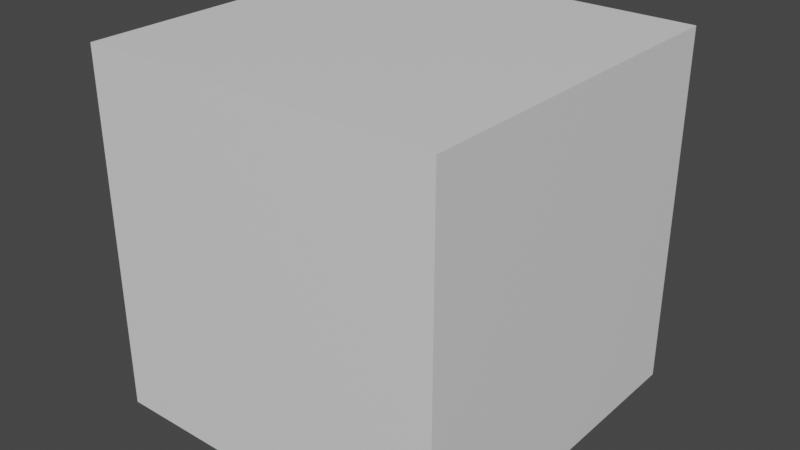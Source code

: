 # Source: enviroment.blend  (saved by Blender 3.4.6; exported with 4.5.12 LTS)
import bpy
from mathutils import Matrix  # noqa: F401  (used for matrix-valued properties, if any)

bpy.ops.wm.read_factory_settings(use_empty=True)
scene = bpy.context.scene
scene.name = 'Scene'

# ---- collections
col_collection = bpy.data.collections.new('Collection'); scene.collection.children.link(col_collection)

# ---- materials (node trees are filled in below, after node groups)
mat_material = bpy.data.materials.new('Material')
mat_material.alpha_threshold = 0.0
mat_material.use_transparent_shadow = False
mat_material.roughness = 0.5
mat_material.line_color = (0.0, 0.0, 0.0, 1.0)

# ---- material node trees
mat_material.use_nodes = True; mat_material.node_tree.nodes.clear()
_N = mat_material.node_tree.nodes; _L = mat_material.node_tree.links
n0 = _N.new('ShaderNodeOutputMaterial'); n0.name = 'Material Output'; n0.location = (300, 300)
n1 = _N.new('ShaderNodeBsdfPrincipled'); n1.name = 'Principled BSDF'; n1.location = (10, 300)
n1.distribution = 'GGX'
n1.subsurface_method = 'RANDOM_WALK_SKIN'
n1.inputs[3].default_value = 1.45
n1.inputs[27].default_value = (0.0, 0.0, 0.0, 1.0)
n1.inputs[28].default_value = 1.0
_L.new(n1.outputs[0], n0.inputs[0])
n0.is_active_output = True

# ---- world
world_world = bpy.data.worlds.new('World'); scene.world = world_world
world_world.use_nodes = True; world_world.node_tree.nodes.clear()
_N = world_world.node_tree.nodes; _L = world_world.node_tree.links
n0 = _N.new('ShaderNodeOutputWorld'); n0.name = 'World Output'; n0.location = (300, 300)
n1 = _N.new('ShaderNodeBackground'); n1.name = 'Background'; n1.location = (10, 300)
n1.inputs[0].default_value = (0.05088, 0.05088, 0.05088, 1.0)
_L.new(n1.outputs[0], n0.inputs[0])
n0.is_active_output = True
world_world.color = (0.05088, 0.05088, 0.05088)
world_world.use_sun_shadow = False
world_world.sun_shadow_jitter_overblur = 0.0

# ---- meshes
me_cube = bpy.data.meshes.new('Cube')
me_cube.from_pydata([(-1.865, -1.712, 0.03895), (-1.483, 1.633, 0.01079), (-1.529, -2.007, 0.1217), (-1.666, 0.6307, 2.14), (1.34, 1.056, 0.04031), (-2.009, 0.9968, 0.0699), (0.834, 1.486, 0.03566), (-0.9029, 1.549, 2.069), (-1.884, -1.404, 2.118), (-1.34, -1.885, 2.233), (1.254, 0.4904, 2.184), (0.2978, 1.3, 2.187), (-11.7, 2.861, 0.0), (12.44, 2.861, 0.0), (-3.694, -12.56, -0.04568), (-3.387, -12.56, -0.07917), (-3.694, -12.56, 1.24), (-3.387, -12.56, 1.21), (-4.475, -12.56, 1.303), (-2.605, -12.56, 1.141), (-3.757, -12.56, 2.138), (-4.475, -12.56, 2.237), (-2.605, -12.56, 2.1), (-3.805, -12.56, 3.054), (-3.304, -12.56, 2.995), (-3.338, -12.56, 2.089), (-2.697, -12.56, 2.987), (-3.516, -12.56, 3.964), (-4.418, -12.56, 3.073), (-1.516, -10.12, -0.1044), (-1.308, -10.12, -0.1565), (-1.516, -10.12, 0.7555), (-1.308, -10.12, 0.7095), (-2.047, -10.12, 0.8622), (-0.7779, -10.12, 0.5929), (-1.559, -10.12, 1.36), (-2.047, -10.12, 1.479), (-0.7779, -10.12, 1.252), (-1.592, -10.12, 1.968), (-1.252, -10.12, 1.901), (-1.275, -10.12, 1.298), (-0.84, -10.12, 1.859), (-1.396, -10.12, 2.546), (-2.008, -10.12, 2.022), (0.6501, -13.46, 0.02716), (0.9976, -13.46, -0.002214), (0.6501, -13.46, 1.31), (0.9976, -13.46, 1.301), (-0.2349, -13.46, 1.214), (1.883, -13.46, 1.24), (0.5783, -13.46, 2.255), (-0.2349, -13.46, 2.293), (1.883, -13.46, 2.323), (0.5238, -13.46, 3.306), (1.091, -13.46, 3.281), (1.053, -13.46, 2.247), (1.779, -13.46, 3.31), (0.851, -13.46, 4.37), (-0.1697, -13.46, 3.28), (2.738, -9.541, -1.0), (2.971, -9.541, -0.9573), (2.738, -9.541, 0.02819), (2.971, -9.541, 0.06926), (2.144, -9.541, -0.04027), (3.564, -9.541, 0.177), (2.69, -9.541, 0.7963), (2.144, -9.541, 0.7878), (3.564, -9.541, 0.9977), (2.653, -9.541, 1.62), (3.034, -9.541, 1.658), (3.008, -9.541, 0.8391), (3.495, -9.541, 1.763), (2.873, -9.541, 2.496), (2.188, -9.541, 1.566), (4.618, -13.25, -0.4743), (4.987, -13.25, -0.5155), (4.618, -13.25, 1.128), (4.987, -13.25, 1.097), (3.678, -13.25, 1.25), (5.927, -13.25, 1.068), (4.542, -13.25, 2.297), (3.678, -13.25, 2.433), (5.927, -13.25, 2.335), (4.484, -13.25, 3.501), (5.086, -13.25, 3.462), (5.046, -13.25, 2.258), (5.817, -13.25, 3.497), (4.831, -13.25, 4.698), (3.747, -13.25, 3.509), (3.074, -17.42, -0.3476), (3.381, -17.42, -0.3476), (3.074, -17.42, 0.9776), (3.381, -17.42, 0.9776), (2.293, -17.42, 1.0), (4.163, -17.42, 1.0), (3.011, -17.42, 1.936), (2.293, -17.42, 2.011), (4.163, -17.42, 2.011), (2.963, -17.42, 2.932), (3.464, -17.42, 2.902), (3.43, -17.42, 1.921), (4.071, -17.42, 2.939), (3.252, -17.42, 3.928), (2.35, -17.42, 2.932), (-1.67, -17.93, -0.5233), (-1.363, -17.93, -0.5233), (-1.67, -17.93, 1.363), (-1.363, -17.93, 1.363), (-2.452, -17.93, 1.395), (-0.5814, -17.93, 1.395), (-1.733, -17.93, 2.727), (-2.452, -17.93, 2.835), (-0.5814, -17.93, 2.835), (-1.782, -17.93, 4.145), (-1.28, -17.93, 4.103), (-1.314, -17.93, 2.706), (-0.673, -17.93, 4.156), (-1.493, -17.93, 5.563), (-2.394, -17.93, 4.145), (-60.09, -60.09, -60.09), (-60.09, -60.09, 60.09), (-60.09, 60.09, -60.09), (-60.09, 60.09, 60.09), (60.09, -60.09, -60.09), (60.09, -60.09, 60.09), (60.09, 60.09, -60.09), (60.09, 60.09, 60.09), (-11.85, -7.141, 0.1561), (-11.64, -7.37, 0.1347), (-11.85, -7.141, 0.9777), (-11.64, -7.37, 0.9581), (-12.37, -6.56, 1.018), (-11.12, -7.951, 0.9139), (-11.89, -7.094, 1.551), (-12.37, -6.56, 1.614), (-11.12, -7.951, 1.527), (-11.92, -7.058, 2.136), (-11.59, -7.431, 2.099), (-11.61, -7.406, 1.52), (-11.18, -7.883, 2.093), (-11.73, -7.273, 2.718), (-12.33, -6.603, 2.148), (-8.575, -7.13, 0.1185), (-8.436, -7.285, 0.08525), (-8.575, -7.13, 0.6679), (-8.436, -7.285, 0.6385), (-8.929, -6.736, 0.7361), (-8.081, -7.68, 0.564), (-8.603, -7.098, 1.054), (-8.929, -6.736, 1.13), (-8.081, -7.68, 0.9848), (-8.625, -7.074, 1.442), (-8.398, -7.327, 1.4), (-8.413, -7.31, 1.014), (-8.123, -7.634, 1.373), (-8.494, -7.22, 1.812), (-8.903, -6.765, 1.477), (-9.61, -10.97, 0.2026), (-9.378, -11.23, 0.1838), (-9.61, -10.97, 1.022), (-9.378, -11.23, 1.016), (-10.2, -10.31, 0.9611), (-8.786, -11.89, 0.9774), (-9.658, -10.92, 1.626), (-10.2, -10.31, 1.65), (-8.786, -11.89, 1.669), (-9.694, -10.88, 2.297), (-9.315, -11.3, 2.281), (-9.341, -11.27, 1.621), (-8.856, -11.81, 2.3), (-9.476, -11.12, 2.977), (-10.16, -10.36, 2.281), (-5.298, -9.906, -1.0), (-5.142, -10.08, -0.9573), (-5.298, -9.906, 0.02819), (-5.142, -10.08, 0.06926), (-5.695, -9.464, -0.04027), (-4.746, -10.52, 0.177), (-5.33, -9.87, 0.7963), (-5.695, -9.464, 0.7878), (-4.746, -10.52, 0.9977), (-5.355, -9.843, 1.62), (-5.1, -10.13, 1.658), (-5.118, -10.11, 0.8391), (-4.792, -10.47, 1.763), (-5.208, -10.01, 2.496), (-5.665, -9.497, 1.566), (-6.802, -13.78, -0.7036), (-6.556, -14.06, -0.7623), (-6.802, -13.78, 1.577), (-6.556, -14.06, 1.533), (-7.431, -13.08, 1.752), (-5.928, -14.76, 1.492), (-6.853, -13.73, 3.242), (-7.431, -13.08, 3.435), (-5.928, -14.76, 3.295), (-6.892, -13.68, 4.955), (-6.49, -14.13, 4.9), (-6.517, -14.1, 3.186), (-6.001, -14.68, 4.949), (-6.66, -13.94, 6.66), (-7.384, -13.14, 4.967), (-10.94, -15.42, -0.03686), (-10.73, -15.65, -0.03686), (-10.94, -15.42, 0.8097), (-10.73, -15.65, 0.8097), (-11.46, -14.84, 0.8242), (-10.21, -16.23, 0.8242), (-10.98, -15.37, 1.422), (-11.46, -14.84, 1.47), (-10.21, -16.23, 1.47), (-11.01, -15.34, 2.058), (-10.68, -15.71, 2.039), (-10.7, -15.69, 1.412), (-10.27, -16.16, 2.063), (-10.82, -15.55, 2.695), (-11.42, -14.88, 2.058), (-14.48, -12.23, -0.03686), (-14.28, -12.46, -0.03686), (-14.48, -12.23, 0.8097), (-14.28, -12.46, 0.8097), (-15.0, -11.65, 0.8242), (-13.75, -13.04, 0.8242), (-14.52, -12.18, 1.422), (-15.0, -11.65, 1.47), (-13.75, -13.04, 1.47), (-14.56, -12.15, 2.058), (-14.22, -12.52, 2.039), (-14.24, -12.49, 1.412), (-13.82, -12.97, 2.063), (-14.36, -12.36, 2.695), (-14.97, -11.69, 2.058), (-14.59, 1.879, 0.1561), (-14.55, 1.574, 0.1347), (-14.59, 1.879, 0.9777), (-14.55, 1.574, 0.9581), (-14.68, 2.656, 1.018), (-14.47, 0.7976, 0.9139), (-14.6, 1.942, 1.551), (-14.68, 2.656, 1.614), (-14.47, 0.7976, 1.527), (-14.6, 1.99, 2.136), (-14.54, 1.492, 2.099), (-14.55, 1.526, 1.52), (-14.48, 0.8886, 2.093), (-14.57, 1.703, 2.718), (-14.67, 2.599, 2.148), (-11.92, -0.01074, 0.1185), (-11.9, -0.2176, 0.08525), (-11.92, -0.01074, 0.6679), (-11.9, -0.2176, 0.6385), (-11.98, 0.5162, 0.7361), (-11.84, -0.7446, 0.564), (-11.92, 0.03198, 1.054), (-11.98, 0.5162, 1.13), (-11.84, -0.7446, 0.9848), (-11.93, 0.06448, 1.442), (-11.89, -0.2734, 1.4), (-11.89, -0.2506, 1.014), (-11.84, -0.6829, 1.373), (-11.91, -0.1304, 1.812), (-11.97, 0.4774, 1.477), (-14.99, -2.537, 0.2026), (-14.95, -2.883, 0.1838), (-14.99, -2.537, 1.022), (-14.95, -2.883, 1.016), (-15.09, -1.658, 0.9611), (-14.85, -3.762, 0.9774), (-15.0, -2.466, 1.626), (-15.09, -1.658, 1.65), (-14.85, -3.762, 1.669), (-15.01, -2.412, 2.297), (-14.94, -2.976, 2.281), (-14.95, -2.938, 1.621), (-14.87, -3.659, 2.3), (-14.97, -2.737, 2.977), (-15.08, -1.723, 2.281), (-10.86, -4.173, -0.4536), (-10.84, -4.404, -0.4264), (-10.86, -4.173, 0.2032), (-10.84, -4.404, 0.2295), (-10.93, -3.583, 0.1595), (-10.77, -4.994, 0.2983), (-10.87, -4.125, 0.694), (-10.93, -3.583, 0.6885), (-10.77, -4.994, 0.8227), (-10.87, -4.089, 1.22), (-10.83, -4.467, 1.245), (-10.83, -4.441, 0.7213), (-10.78, -4.925, 1.311), (-10.85, -4.307, 1.78), (-10.92, -3.626, 1.185), (-14.34, -6.457, -0.1178), (-14.3, -6.823, -0.1441), (-14.34, -6.457, 0.9057), (-14.3, -6.823, 0.8858), (-14.44, -5.523, 0.9841), (-14.19, -7.757, 0.8674), (-14.35, -6.381, 1.653), (-14.44, -5.523, 1.739), (-14.19, -7.757, 1.677), (-14.35, -6.323, 2.422), (-14.29, -6.922, 2.397), (-14.29, -6.882, 1.628), (-14.2, -7.648, 2.419), (-14.32, -6.669, 3.187), (-14.44, -5.591, 2.427), (-18.66, -5.39, -0.03686), (-18.62, -5.695, -0.03686), (-18.66, -5.39, 0.8097), (-18.62, -5.695, 0.8097), (-18.74, -4.613, 0.8242), (-18.53, -6.472, 0.8242), (-18.66, -5.327, 1.422), (-18.74, -4.613, 1.47), (-18.53, -6.472, 1.47), (-18.67, -5.279, 2.058), (-18.61, -5.777, 2.039), (-18.62, -5.744, 1.412), (-18.55, -6.381, 2.063), (-18.64, -5.566, 2.695), (-18.74, -4.671, 2.058), (-19.69, -0.7321, -0.03686), (-19.65, -1.037, -0.03686), (-19.69, -0.7321, 0.8097), (-19.65, -1.037, 0.8097), (-19.78, 0.0446, 0.8242), (-19.57, -1.814, 0.8242), (-19.7, -0.6692, 1.422), (-19.78, 0.0446, 1.47), (-19.57, -1.814, 1.47), (-19.7, -0.6213, 2.058), (-19.64, -1.119, 2.039), (-19.65, -1.086, 1.412), (-19.58, -1.723, 2.063), (-19.67, -0.9084, 2.695), (-19.77, -0.01266, 2.058), (-10.11, 10.59, 0.1561), (-10.32, 10.36, 0.1347), (-10.11, 10.59, 0.9777), (-10.32, 10.36, 0.9581), (-9.593, 11.17, 1.018), (-10.84, 9.774, 0.9139), (-10.07, 10.63, 1.551), (-9.593, 11.17, 1.614), (-10.84, 9.774, 1.527), (-10.04, 10.67, 2.136), (-10.37, 10.3, 2.099), (-10.35, 10.32, 1.52), (-10.77, 9.842, 2.093), (-10.23, 10.45, 2.718), (-9.631, 11.13, 2.148), (-9.735, 7.339, 0.1185), (-9.873, 7.183, 0.08525), (-9.735, 7.339, 0.6679), (-9.873, 7.183, 0.6385), (-9.383, 7.735, 0.7361), (-10.23, 6.787, 0.564), (-9.706, 7.371, 1.054), (-9.383, 7.735, 1.13), (-10.23, 6.787, 0.9848), (-9.685, 7.395, 1.442), (-9.911, 7.141, 1.4), (-9.895, 7.158, 1.014), (-10.18, 6.833, 1.373), (-9.815, 7.249, 1.812), (-9.409, 7.706, 1.477), (-13.67, 7.937, 0.2026), (-13.9, 7.677, 0.1838), (-13.67, 7.937, 1.022), (-13.9, 7.677, 1.016), (-13.08, 8.598, 0.9611), (-14.49, 7.016, 0.9774), (-13.62, 7.991, 1.626), (-13.08, 8.598, 1.65), (-14.49, 7.016, 1.669), (-13.58, 8.031, 2.297), (-13.96, 7.607, 2.281), (-13.94, 7.636, 1.621), (-14.42, 7.093, 2.3), (-13.8, 7.787, 2.977), (-13.12, 8.55, 2.281), (-12.13, 3.772, -0.4536), (-12.28, 3.597, -0.4264), (-12.13, 3.772, 0.2032), (-12.28, 3.597, 0.2295), (-11.73, 4.215, 0.1595), (-12.67, 3.154, 0.2983), (-12.09, 3.808, 0.694), (-11.73, 4.215, 0.6885), (-12.67, 3.154, 0.8227), (-12.07, 3.835, 1.22), (-12.32, 3.551, 1.245), (-12.31, 3.57, 0.7213), (-12.63, 3.206, 1.311), (-12.22, 3.671, 1.78), (-11.76, 4.183, 1.185), (-16.15, 4.832, -0.1178), (-16.39, 4.556, -0.1441), (-16.15, 4.832, 0.9057), (-16.39, 4.556, 0.8858), (-15.52, 5.535, 0.9841), (-17.02, 3.854, 0.8674), (-16.1, 4.889, 1.653), (-15.52, 5.535, 1.739), (-17.02, 3.854, 1.677), (-16.06, 4.932, 2.422), (-16.46, 4.482, 2.397), (-16.43, 4.512, 1.628), (-16.94, 3.936, 2.419), (-16.29, 4.673, 3.187), (-15.57, 5.483, 2.427), (-18.24, 8.757, -0.03686), (-18.44, 8.528, -0.03686), (-18.24, 8.757, 0.8097), (-18.44, 8.528, 0.8097), (-17.72, 9.341, 0.8242), (-18.96, 7.944, 0.8242), (-18.2, 8.804, 1.422), (-17.72, 9.341, 1.47), (-18.96, 7.944, 1.47), (-18.17, 8.84, 2.058), (-18.5, 8.466, 2.039), (-18.48, 8.491, 1.412), (-18.9, 8.012, 2.063), (-18.36, 8.624, 2.695), (-17.76, 9.298, 2.058), (-15.46, 12.64, -0.03686), (-15.67, 12.41, -0.03686), (-15.46, 12.64, 0.8097), (-15.67, 12.41, 0.8097), (-14.94, 13.22, 0.8242), (-16.19, 11.82, 0.8242), (-15.42, 12.68, 1.422), (-14.94, 13.22, 1.47), (-16.19, 11.82, 1.47), (-15.39, 12.72, 2.058), (-15.72, 12.35, 2.039), (-15.7, 12.37, 1.412), (-16.13, 11.89, 2.063), (-15.58, 12.5, 2.695), (-14.98, 13.18, 2.058), (11.88, -1.718, 0.1561), (11.91, -1.412, 0.1347), (11.88, -1.718, 0.9777), (11.91, -1.412, 0.9581), (11.83, -2.497, 1.018), (11.96, -0.6319, 0.9139), (11.88, -1.781, 1.551), (11.83, -2.497, 1.614), (11.96, -0.6319, 1.527), (11.88, -1.829, 2.136), (11.91, -1.329, 2.099), (11.91, -1.363, 1.52), (11.96, -0.7233, 2.093), (11.9, -1.541, 2.718), (11.83, -2.44, 2.148), (9.607, 0.63, 0.1185), (9.622, 0.8376, 0.08525), (9.607, 0.63, 0.6679), (9.622, 0.8376, 0.6385), (9.569, 0.1011, 0.7361), (9.66, 1.367, 0.564), (9.604, 0.5871, 1.054), (9.569, 0.1011, 1.13), (9.66, 1.367, 0.9848), (9.602, 0.5545, 1.442), (9.626, 0.8936, 1.4), (9.624, 0.8707, 1.014), (9.656, 1.305, 1.373), (9.616, 0.75, 1.812), (9.572, 0.14, 1.477), (13.09, 2.55, 0.2026), (13.12, 2.897, 0.1838), (13.09, 2.55, 1.022), (13.12, 2.897, 1.016), (13.03, 1.667, 0.9611), (13.18, 3.779, 0.9774), (13.09, 2.479, 1.626), (13.03, 1.667, 1.65), (13.18, 3.779, 1.669), (13.08, 2.424, 2.297), (13.12, 2.99, 2.281), (13.12, 2.952, 1.621), (13.17, 3.676, 2.3), (13.11, 2.75, 2.977), (13.03, 1.732, 2.281), (9.332, 4.915, -0.4536), (9.349, 5.148, -0.4264), (9.332, 4.915, 0.2032), (9.349, 5.148, 0.2295), (9.289, 4.323, 0.1595), (9.392, 5.74, 0.2983), (9.329, 4.867, 0.694), (9.289, 4.323, 0.6885), (9.392, 5.74, 0.8227), (9.326, 4.831, 1.22), (9.353, 5.21, 1.245), (9.352, 5.185, 0.7213), (9.387, 5.67, 1.311), (9.342, 5.05, 1.78), (9.292, 4.367, 1.185), (13.17, 6.523, -0.1178), (13.19, 6.891, -0.1441), (13.17, 6.523, 0.9057), (13.19, 6.891, 0.8858), (13.1, 5.585, 0.9841), (13.26, 7.828, 0.8674), (13.16, 6.447, 1.653), (13.1, 5.585, 1.739), (13.26, 7.828, 1.677), (13.16, 6.389, 2.422), (13.2, 6.99, 2.397), (13.2, 6.949, 1.628), (13.25, 7.718, 2.419), (13.18, 6.735, 3.187), (13.11, 5.654, 2.427), (17.22, 4.682, -0.03686), (17.24, 4.988, -0.03686), (17.22, 4.682, 0.8097), (17.24, 4.988, 0.8097), (17.16, 3.903, 0.8242), (17.3, 5.768, 0.8242), (17.21, 4.619, 1.422), (17.16, 3.903, 1.47), (17.3, 5.768, 1.47), (17.21, 4.571, 2.058), (17.25, 5.071, 2.039), (17.24, 5.037, 1.412), (17.29, 5.676, 2.063), (17.23, 4.859, 2.695), (17.16, 3.96, 2.058), (17.38, -0.08593, -0.03686), (17.4, 0.2201, -0.03686), (17.38, -0.08593, 0.8097), (17.4, 0.2201, 0.8097), (17.32, -0.8656, 0.8242), (17.46, 0.9998, 0.8242), (17.37, -0.1491, 1.422), (17.32, -0.8656, 1.47), (17.46, 0.9998, 1.47), (17.37, -0.1972, 2.058), (17.4, 0.3026, 2.039), (17.4, 0.2689, 1.412), (17.45, 0.9084, 2.063), (17.39, 0.09104, 2.695), (17.32, -0.8081, 2.058), (5.887, -9.457, -0.04568), (6.13, -9.269, -0.07917), (5.887, -9.457, 1.24), (6.13, -9.269, 1.21), (5.269, -9.936, 1.303), (6.747, -8.79, 1.141), (5.837, -9.496, 2.138), (5.269, -9.936, 2.237), (6.747, -8.79, 2.1), (5.799, -9.525, 3.054), (6.195, -9.218, 2.995), (6.168, -9.239, 2.089), (6.675, -8.846, 2.987), (6.027, -9.348, 3.964), (5.315, -9.901, 3.073), (6.112, -6.194, 0.1185), (6.277, -6.066, 0.08525), (6.112, -6.194, 0.6679), (6.277, -6.066, 0.6385), (5.693, -6.519, 0.7361), (6.696, -5.741, 0.564), (6.078, -6.22, 1.054), (5.693, -6.519, 1.13), (6.696, -5.741, 0.9848), (6.052, -6.24, 1.442), (6.321, -6.032, 1.4), (6.303, -6.046, 1.014), (6.647, -5.78, 1.373), (6.207, -6.12, 1.812), (5.724, -6.495, 1.477), (9.869, -7.504, 0.2026), (10.14, -7.291, 0.1838), (9.869, -7.504, 1.022), (10.14, -7.291, 1.016), (9.17, -8.046, 0.9611), (10.84, -6.748, 0.9774), (9.812, -7.548, 1.626), (9.17, -8.046, 1.65), (10.84, -6.748, 1.669), (9.769, -7.581, 2.297), (10.22, -7.233, 2.281), (10.19, -7.257, 1.621), (10.76, -6.812, 2.3), (10.03, -7.381, 2.977), (9.221, -8.006, 2.281), (9.116, -3.126, -0.4536), (9.301, -2.983, -0.4264), (9.116, -3.126, 0.2032), (9.301, -2.983, 0.2295), (8.647, -3.49, 0.1595), (9.77, -2.62, 0.2983), (9.078, -3.156, 0.694), (8.647, -3.49, 0.6885), (9.77, -2.62, 0.8227), (9.05, -3.178, 1.22), (9.35, -2.945, 1.245), (9.33, -2.961, 0.7213), (9.715, -2.662, 1.311), (9.223, -3.044, 1.78), (8.682, -3.463, 1.185), (12.88, -4.906, -0.1178), (13.17, -4.68, -0.1441), (12.88, -4.906, 0.9057), (13.17, -4.68, 0.8858), (12.13, -5.482, 0.9841), (13.91, -4.104, 0.8674), (12.82, -4.953, 1.653), (12.13, -5.482, 1.739), (13.91, -4.104, 1.677), (12.77, -4.989, 2.422), (13.25, -4.619, 2.397), (13.21, -4.644, 1.628), (13.82, -4.172, 2.419), (13.04, -4.776, 3.187), (12.19, -5.44, 2.427), (14.21, -9.148, -0.03686), (14.45, -8.96, -0.03686), (14.21, -9.148, 0.8097), (14.45, -8.96, 0.8097), (13.59, -9.627, 0.8242), (15.07, -8.481, 0.8242), (14.16, -9.187, 1.422), (13.59, -9.627, 1.47), (15.07, -8.481, 1.47), (14.12, -9.217, 2.058), (14.52, -8.91, 2.039), (14.49, -8.93, 1.412), (15.0, -8.537, 2.063), (14.35, -9.04, 2.695), (13.64, -9.592, 2.058), (10.77, -12.45, -0.03686), (11.01, -12.26, -0.03686), (10.77, -12.45, 0.8097), (11.01, -12.26, 0.8097), (10.15, -12.93, 0.8242), (11.63, -11.79, 0.8242), (10.72, -12.49, 1.422), (10.15, -12.93, 1.47), (11.63, -11.79, 1.47), (10.68, -12.52, 2.058), (11.08, -12.21, 2.039), (11.05, -12.23, 1.412), (11.56, -11.84, 2.063), (10.91, -12.34, 2.695), (10.2, -12.9, 2.058), (12.44, -34.49, 0.0), (-11.7, -34.49, 0.0), (-14.87, -21.12, 0.1561), (-14.6, -21.27, 0.1347), (-14.87, -21.12, 0.9777), (-14.6, -21.27, 0.9581), (-15.55, -20.74, 1.018), (-13.92, -21.65, 0.9139), (-14.92, -21.09, 1.551), (-15.55, -20.74, 1.614), (-13.92, -21.65, 1.527), (-14.97, -21.07, 2.136), (-14.53, -21.31, 2.099), (-14.56, -21.29, 1.52), (-14.0, -21.6, 2.093), (-14.71, -21.21, 2.718), (-15.5, -20.77, 2.148), (-11.78, -20.04, 0.1185), (-11.6, -20.14, 0.08525), (-11.78, -20.04, 0.6679), (-11.6, -20.14, 0.6385), (-12.25, -19.78, 0.7361), (-11.14, -20.4, 0.564), (-11.82, -20.02, 1.054), (-12.25, -19.78, 1.13), (-11.14, -20.4, 0.9848), (-11.85, -20.0, 1.442), (-11.55, -20.17, 1.4), (-11.57, -20.16, 1.014), (-11.19, -20.37, 1.373), (-11.68, -20.1, 1.812), (-12.21, -19.8, 1.477), (-11.5, -24.01, 0.2026), (-11.2, -24.18, 0.1838), (-11.5, -24.01, 1.022), (-11.2, -24.18, 1.016), (-12.28, -23.58, 0.9611), (-10.42, -24.61, 0.9774), (-11.57, -23.97, 1.626), (-12.28, -23.58, 1.65), (-10.42, -24.61, 1.669), (-11.61, -23.95, 2.297), (-11.12, -24.22, 2.281), (-11.15, -24.2, 1.621), (-10.52, -24.56, 2.3), (-11.33, -24.11, 2.977), (-12.22, -23.61, 2.281), (-7.777, -21.59, -0.7424), (-7.573, -21.7, -0.7036), (-7.777, -21.59, 0.1927), (-7.573, -21.7, 0.2301), (-8.297, -21.3, 0.1305), (-7.054, -21.99, 0.3281), (-7.819, -21.57, 0.8913), (-8.297, -21.3, 0.8835), (-7.054, -21.99, 1.075), (-7.851, -21.55, 1.641), (-7.518, -21.73, 1.675), (-7.541, -21.72, 0.9303), (-7.115, -21.96, 1.77), (-7.659, -21.66, 2.437), (-8.258, -21.32, 1.591), (-7.93, -25.75, -0.1178), (-7.607, -25.93, -0.1441), (-7.93, -25.75, 0.9057), (-7.607, -25.93, 0.8858), (-8.752, -25.29, 0.9841), (-6.784, -26.38, 0.8674), (-7.996, -25.71, 1.653), (-8.752, -25.29, 1.739), (-6.784, -26.38, 1.677), (-8.047, -25.68, 2.422), (-7.52, -25.97, 2.397), (-7.555, -25.95, 1.628), (-6.881, -26.33, 2.419), (-7.743, -25.85, 3.187), (-8.691, -25.33, 2.427), (-11.3, -28.65, -0.03686), (-11.03, -28.8, -0.03686), (-11.3, -28.65, 0.8097), (-11.03, -28.8, 0.8097), (-11.98, -28.27, 0.8242), (-10.35, -29.18, 0.8242), (-11.36, -28.62, 1.422), (-11.98, -28.27, 1.47), (-10.35, -29.18, 1.47), (-11.4, -28.59, 2.058), (-10.96, -28.84, 2.039), (-10.99, -28.82, 1.412), (-10.43, -29.13, 2.063), (-11.14, -28.73, 2.695), (-11.93, -28.3, 2.058), (-15.69, -26.79, -0.03686), (-15.43, -26.94, -0.03686), (-15.69, -26.79, 0.8097), (-15.43, -26.94, 0.8097), (-16.38, -26.41, 0.8242), (-14.74, -27.32, 0.8242), (-15.75, -26.76, 1.422), (-16.38, -26.41, 1.47), (-14.74, -27.32, 1.47), (-15.79, -26.74, 2.058), (-15.35, -26.98, 2.039), (-15.38, -26.96, 1.412), (-14.82, -27.27, 2.063), (-15.54, -26.88, 2.695), (-16.33, -26.44, 2.058), (-19.37, -12.43, 0.1561), (-19.3, -12.73, 0.1347), (-19.37, -12.43, 0.9777), (-19.3, -12.73, 0.9581), (-19.55, -11.67, 1.018), (-19.13, -13.49, 0.9139), (-19.39, -12.37, 1.551), (-19.55, -11.67, 1.614), (-19.13, -13.49, 1.527), (-19.4, -12.32, 2.136), (-19.29, -12.81, 2.099), (-19.29, -12.77, 1.52), (-19.15, -13.4, 2.093), (-19.33, -12.6, 2.718), (-19.54, -11.72, 2.148), (-16.51, -14.0, 0.1185), (-16.46, -14.21, 0.08525), (-16.51, -14.0, 0.6679), (-16.46, -14.21, 0.6385), (-16.63, -13.49, 0.7361), (-16.34, -14.72, 0.564), (-16.52, -13.96, 1.054), (-16.63, -13.49, 1.13), (-16.34, -14.72, 0.9848), (-16.52, -13.93, 1.442), (-16.45, -14.26, 1.4), (-16.45, -14.24, 1.014), (-16.36, -14.66, 1.373), (-16.48, -14.12, 1.812), (-16.62, -13.52, 1.477), (-19.27, -16.86, 0.2026), (-19.2, -17.2, 0.1838), (-19.27, -16.86, 1.022), (-19.2, -17.2, 1.016), (-19.47, -16.0, 0.9611), (-19.0, -18.06, 0.9774), (-19.29, -16.79, 1.626), (-19.47, -16.0, 1.65), (-19.0, -18.06, 1.669), (-19.3, -16.74, 2.297), (-19.17, -17.29, 2.281), (-19.18, -17.25, 1.621), (-19.02, -17.96, 2.3), (-19.23, -17.06, 2.977), (-19.46, -16.06, 2.281), (-14.98, -18.02, -0.4536), (-14.93, -18.24, -0.4264), (-14.98, -18.02, 0.2032), (-14.93, -18.24, 0.2295), (-15.12, -17.44, 0.1595), (-14.8, -18.82, 0.2983), (-15.0, -17.97, 0.694), (-15.12, -17.44, 0.6885), (-14.8, -18.82, 0.8227), (-15.0, -17.93, 1.22), (-14.92, -18.31, 1.245), (-14.92, -18.28, 0.7213), (-14.81, -18.76, 1.311), (-14.95, -18.15, 1.78), (-15.11, -17.48, 1.185), (-18.18, -20.68, -0.1178), (-18.1, -21.04, -0.1441), (-18.18, -20.68, 0.9057), (-18.1, -21.04, 0.8858), (-18.39, -19.77, 0.9841), (-17.89, -21.96, 0.8674), (-18.2, -20.61, 1.653), (-18.39, -19.77, 1.739), (-17.89, -21.96, 1.677), (-18.21, -20.55, 2.422), (-18.07, -21.14, 2.397), (-18.08, -21.1, 1.628), (-17.91, -21.85, 2.419), (-18.13, -20.89, 3.187), (-18.37, -19.83, 2.427), (-22.59, -20.11, -0.03686), (-22.52, -20.41, -0.03686), (-22.59, -20.11, 0.8097), (-22.52, -20.41, 0.8097), (-22.76, -19.35, 0.8242), (-22.35, -21.17, 0.8242), (-22.6, -20.05, 1.422), (-22.76, -19.35, 1.47), (-22.35, -21.17, 1.47), (-22.61, -20.0, 2.058), (-22.5, -20.49, 2.039), (-22.51, -20.46, 1.412), (-22.37, -21.08, 2.063), (-22.55, -20.29, 2.695), (-22.75, -19.41, 2.058), (-24.14, -15.6, -0.03686), (-24.07, -15.9, -0.03686), (-24.14, -15.6, 0.8097), (-24.07, -15.9, 0.8097), (-24.32, -14.84, 0.8242), (-23.9, -16.66, 0.8242), (-24.16, -15.54, 1.422), (-24.32, -14.84, 1.47), (-23.9, -16.66, 1.47), (-24.17, -15.49, 2.058), (-24.06, -15.98, 2.039), (-24.06, -15.95, 1.412), (-23.92, -16.57, 2.063), (-24.1, -15.77, 2.695), (-24.31, -14.9, 2.058), (-4.981, -23.04, 0.1255), (-4.678, -23.0, 0.09508), (-4.981, -23.04, 1.295), (-4.678, -23.0, 1.267), (-5.754, -23.16, 1.352), (-3.906, -22.88, 1.204), (-5.044, -23.05, 2.112), (-5.754, -23.16, 2.202), (-3.906, -22.88, 2.077), (-5.092, -23.06, 2.944), (-4.597, -22.98, 2.891), (-4.63, -22.99, 2.067), (-3.996, -22.89, 2.883), (-4.806, -23.02, 3.772), (-5.697, -23.15, 2.962), (-2.16, -28.03, -0.1491), (-1.857, -27.98, -0.1491), (-2.16, -28.03, 1.056), (-1.857, -27.98, 1.056), (-2.932, -28.15, 1.077), (-1.084, -27.86, 1.077), (-2.223, -28.04, 1.928), (-2.932, -28.15, 1.996), (-1.084, -27.86, 1.996), (-2.27, -28.05, 2.834), (-1.775, -27.97, 2.806), (-1.808, -27.97, 1.914), (-1.175, -27.88, 2.84), (-1.985, -28.0, 3.74), (-2.875, -28.14, 2.834), (11.64, -22.2, 0.1561), (11.9, -22.03, 0.1347), (11.64, -22.2, 0.9777), (11.9, -22.03, 0.9581), (11.0, -22.65, 1.018), (12.54, -21.58, 0.9139), (11.59, -22.24, 1.551), (11.0, -22.65, 1.614), (12.54, -21.58, 1.527), (11.55, -22.27, 2.136), (11.96, -21.98, 2.099), (11.94, -22.0, 1.52), (12.46, -21.63, 2.093), (11.79, -22.1, 2.718), (11.05, -22.62, 2.148), (12.03, -18.96, 0.1185), (12.2, -18.84, 0.08525), (12.03, -18.96, 0.6679), (12.2, -18.84, 0.6385), (11.59, -19.26, 0.7361), (12.63, -18.53, 0.564), (11.99, -18.98, 1.054), (11.59, -19.26, 1.13), (12.63, -18.53, 0.9848), (11.96, -19.0, 1.442), (12.24, -18.8, 1.4), (12.22, -18.82, 1.014), (12.58, -18.57, 1.373), (12.13, -18.89, 1.812), (11.62, -19.24, 1.477), (15.72, -20.44, 0.2026), (16.0, -20.25, 0.1838), (15.72, -20.44, 1.022), (16.0, -20.25, 1.016), (14.99, -20.95, 0.9611), (16.73, -19.74, 0.9774), (15.66, -20.49, 1.626), (14.99, -20.95, 1.65), (16.73, -19.74, 1.669), (15.61, -20.52, 2.297), (16.08, -20.19, 2.281), (16.05, -20.21, 1.621), (16.64, -19.8, 2.3), (15.88, -20.33, 2.977), (15.04, -20.92, 2.281), (15.18, -16.04, -0.4536), (15.37, -15.9, -0.4264), (15.18, -16.04, 0.2032), (15.37, -15.9, 0.2295), (14.69, -16.38, 0.1595), (15.85, -15.56, 0.2983), (15.14, -16.06, 0.694), (14.69, -16.38, 0.6885), (15.85, -15.56, 0.8227), (15.11, -16.08, 1.22), (15.42, -15.87, 1.245), (15.4, -15.88, 0.7213), (15.8, -15.6, 1.311), (15.29, -15.96, 1.78), (14.73, -16.35, 1.185), (18.84, -18.0, -0.1178), (19.15, -17.78, -0.1441), (18.84, -18.0, 0.9057), (19.15, -17.78, 0.8858), (18.07, -18.53, 0.9841), (19.92, -17.24, 0.8674), (18.78, -18.04, 1.653), (18.07, -18.53, 1.739), (19.92, -17.24, 1.677), (18.73, -18.07, 2.422), (19.23, -17.73, 2.397), (19.19, -17.75, 1.628), (19.83, -17.31, 2.419), (19.02, -17.87, 3.187), (18.13, -18.5, 2.427), (19.97, -22.3, -0.03686), (20.23, -22.12, -0.03686), (19.97, -22.3, 0.8097), (20.23, -22.12, 0.8097), (19.33, -22.75, 0.8242), (20.87, -21.67, 0.8242), (19.92, -22.33, 1.422), (19.33, -22.75, 1.47), (20.87, -21.67, 1.47), (19.88, -22.36, 2.058), (20.29, -22.07, 2.039), (20.27, -22.09, 1.412), (20.79, -21.72, 2.063), (20.12, -22.2, 2.695), (19.38, -22.71, 2.058), (16.38, -25.43, -0.03686), (16.63, -25.26, -0.03686), (16.38, -25.43, 0.8097), (16.63, -25.26, 0.8097), (15.74, -25.88, 0.8242), (17.27, -24.81, 0.8242), (16.33, -25.47, 1.422), (15.74, -25.88, 1.47), (17.27, -24.81, 1.47), (16.29, -25.5, 2.058), (16.7, -25.21, 2.039), (16.67, -25.23, 1.412), (17.19, -24.86, 2.063), (16.52, -25.33, 2.695), (15.79, -25.85, 2.058), (1.857, -22.44, 0.1255), (2.156, -22.51, 0.09508), (1.857, -22.44, 1.295), (2.156, -22.51, 1.267), (1.095, -22.27, 1.352), (2.917, -22.69, 1.204), (1.795, -22.43, 2.112), (1.095, -22.27, 2.202), (2.917, -22.69, 2.077), (1.748, -22.42, 2.944), (2.236, -22.53, 2.891), (2.203, -22.52, 2.067), (2.828, -22.67, 2.883), (2.029, -22.48, 3.772), (1.151, -22.28, 2.962), (4.529, -20.56, -0.1044), (4.731, -20.6, -0.1565), (4.529, -20.56, 0.7555), (4.731, -20.6, 0.7095), (4.012, -20.44, 0.8622), (5.248, -20.72, 0.5929), (4.487, -20.55, 1.36), (4.012, -20.44, 1.479), (5.248, -20.72, 1.252), (4.455, -20.54, 1.968), (4.786, -20.62, 1.901), (4.764, -20.61, 1.298), (5.188, -20.71, 1.859), (4.646, -20.58, 2.546), (4.05, -20.44, 2.022), (5.886, -24.3, 0.1918), (6.224, -24.37, 0.1651), (5.886, -24.3, 1.358), (6.224, -24.37, 1.35), (5.024, -24.1, 1.272), (7.087, -24.57, 1.295), (5.816, -24.28, 2.218), (5.024, -24.1, 2.252), (7.087, -24.57, 2.28), (5.763, -24.27, 3.174), (6.316, -24.4, 3.151), (6.278, -24.39, 2.21), (6.986, -24.55, 3.178), (6.082, -24.34, 4.142), (5.087, -24.11, 3.15), (8.805, -20.95, -0.4536), (9.032, -21.0, -0.4264), (8.805, -20.95, 0.2032), (9.032, -21.0, 0.2295), (8.226, -20.81, 0.1595), (9.61, -21.13, 0.2983), (8.758, -20.94, 0.694), (8.226, -20.81, 0.6885), (9.61, -21.13, 0.8227), (8.722, -20.93, 1.22), (9.093, -21.01, 1.245), (9.068, -21.01, 0.7213), (9.542, -21.12, 1.311), (8.936, -20.98, 1.78), (8.269, -20.82, 1.185), (9.799, -24.99, -0.1178), (10.16, -25.07, -0.1441), (9.799, -24.99, 0.9057), (10.16, -25.07, 0.8858), (8.883, -24.77, 0.9841), (11.07, -25.28, 0.8674), (9.724, -24.97, 1.653), (8.883, -24.77, 1.739), (11.07, -25.28, 1.677), (9.668, -24.96, 2.422), (10.25, -25.09, 2.397), (10.22, -25.08, 1.628), (10.97, -25.26, 2.419), (10.01, -25.03, 3.187), (8.95, -24.79, 2.427), (7.353, -28.7, -0.1491), (7.652, -28.77, -0.1491), (7.353, -28.7, 1.056), (7.652, -28.77, 1.056), (6.592, -28.52, 1.077), (8.414, -28.95, 1.077), (7.292, -28.69, 1.928), (6.592, -28.52, 1.996), (8.414, -28.95, 1.996), (7.245, -28.68, 2.834), (7.733, -28.79, 2.806), (7.7, -28.78, 1.914), (8.325, -28.93, 2.84), (7.526, -28.74, 3.74), (6.648, -28.54, 2.834), (2.618, -28.12, -0.1491), (2.917, -28.19, -0.1491), (2.618, -28.12, 1.056), (2.917, -28.19, 1.056), (1.857, -27.94, 1.077), (3.678, -28.37, 1.077), (2.556, -28.11, 1.928), (1.857, -27.94, 1.996), (3.678, -28.37, 1.996), (2.509, -28.1, 2.834), (2.998, -28.21, 2.806), (2.965, -28.2, 1.914), (3.589, -28.35, 2.84), (2.791, -28.16, 3.74), (1.913, -27.96, 2.834), (17.71, -14.16, 0.1561), (17.8, -13.87, 0.1347), (17.71, -14.16, 0.9777), (17.8, -13.87, 0.9581), (17.48, -14.91, 1.018), (18.03, -13.12, 0.9139), (17.69, -14.22, 1.551), (17.48, -14.91, 1.614), (18.03, -13.12, 1.527), (17.67, -14.27, 2.136), (17.82, -13.79, 2.099), (17.81, -13.82, 1.52), (18.0, -13.21, 2.093), (17.76, -13.99, 2.718), (17.49, -14.85, 2.148), (23.43, -13.81, -0.03686), (23.52, -13.52, -0.03686), (23.43, -13.81, 0.8097), (23.52, -13.52, 0.8097), (23.19, -14.56, 0.8242), (23.75, -12.77, 0.8242), (23.41, -13.87, 1.422), (23.19, -14.56, 1.47), (23.75, -12.77, 1.47), (23.39, -13.92, 2.058), (23.54, -13.44, 2.039), (23.53, -13.47, 1.412), (23.72, -12.86, 2.063), (23.48, -13.64, 2.695), (23.21, -14.5, 2.058), (-2.46, -37.54, 0.1318), (-2.074, -37.56, 0.1049), (-2.46, -37.54, 1.167), (-2.074, -37.56, 1.142), (-3.443, -37.48, 1.217), (-1.091, -37.62, 1.086), (-2.54, -37.53, 1.889), (-3.443, -37.48, 1.969), (-1.091, -37.62, 1.858), (-2.6, -37.53, 2.626), (-1.97, -37.57, 2.579), (-2.013, -37.56, 1.85), (-1.206, -37.61, 2.572), (-2.237, -37.55, 3.358), (-3.371, -37.49, 2.641), (0.4491, -34.62, 0.08453), (0.711, -34.64, 0.04263), (0.4491, -34.62, 0.7766), (0.711, -34.64, 0.7395), (-0.2178, -34.58, 0.8624), (1.378, -34.67, 0.6457), (0.395, -34.62, 1.263), (-0.2178, -34.58, 1.359), (1.378, -34.67, 1.176), (0.3539, -34.62, 1.752), (0.7815, -34.64, 1.698), (0.7527, -34.64, 1.213), (1.3, -34.67, 1.664), (0.6005, -34.63, 2.217), (-0.1687, -34.59, 1.796), (2.94, -38.97, 0.1904), (3.377, -39.0, 0.1668), (2.94, -38.97, 1.223), (3.377, -39.0, 1.215), (1.827, -38.91, 1.146), (4.49, -39.06, 1.166), (2.85, -38.97, 1.983), (1.827, -38.91, 2.014), (4.49, -39.06, 2.038), (2.781, -38.96, 2.829), (3.495, -39.0, 2.809), (3.447, -39.0, 1.976), (4.36, -39.05, 2.832), (3.193, -38.98, 3.686), (1.909, -38.91, 2.808), (5.84, -34.19, -0.6361), (6.133, -34.2, -0.6018), (5.84, -34.19, 0.1913), (6.133, -34.2, 0.2243), (5.094, -34.14, 0.1362), (6.88, -34.24, 0.311), (5.78, -34.18, 0.8094), (5.094, -34.14, 0.8025), (6.88, -34.24, 0.9715), (5.734, -34.18, 1.473), (6.212, -34.21, 1.503), (6.18, -34.21, 0.8438), (6.792, -34.24, 1.587), (6.01, -34.2, 2.177), (5.149, -34.15, 1.428), (7.945, -38.98, -0.2131), (8.409, -39.01, -0.2463), (7.945, -38.98, 1.076), (8.409, -39.01, 1.051), (6.763, -38.92, 1.175), (9.591, -39.08, 1.028), (7.849, -38.98, 2.017), (6.763, -38.92, 2.126), (9.591, -39.08, 2.047), (7.776, -38.97, 2.986), (8.534, -39.02, 2.955), (8.483, -39.01, 1.986), (9.452, -39.07, 2.982), (8.213, -39.0, 3.949), (6.85, -38.92, 2.992), (5.711, -44.12, -0.1112), (6.097, -44.14, -0.1112), (5.711, -44.12, 0.9552), (6.097, -44.14, 0.9552), (4.728, -44.07, 0.9734), (7.08, -44.2, 0.9734), (5.631, -44.12, 1.726), (4.728, -44.07, 1.787), (7.08, -44.2, 1.787), (5.571, -44.11, 2.528), (6.201, -44.15, 2.504), (6.159, -44.15, 1.714), (6.965, -44.19, 2.534), (5.934, -44.13, 3.329), (4.801, -44.07, 2.528), (-0.2906, -44.42, -0.1112), (0.09532, -44.44, -0.1112), (-0.2906, -44.42, 0.9552), (0.09532, -44.44, 0.9552), (-1.274, -44.37, 0.9734), (1.078, -44.5, 0.9734), (-0.3703, -44.42, 1.726), (-1.274, -44.37, 1.787), (1.078, -44.5, 1.787), (-0.431, -44.41, 2.528), (0.1993, -44.45, 2.504), (0.1568, -44.45, 1.714), (0.9632, -44.49, 2.534), (-0.06749, -44.43, 3.329), (-1.201, -44.37, 2.528), (-12.33, -30.15, 0.1318), (-12.09, -30.45, 0.1049), (-12.33, -30.15, 1.167), (-12.09, -30.45, 1.142), (-12.95, -29.38, 1.217), (-11.47, -31.22, 1.086), (-12.38, -30.08, 1.889), (-12.95, -29.38, 1.969), (-11.47, -31.22, 1.858), (-12.42, -30.04, 2.626), (-12.03, -30.53, 2.579), (-12.05, -30.5, 1.85), (-11.55, -31.13, 2.572), (-12.19, -30.32, 3.358), (-12.9, -29.44, 2.641), (-8.218, -30.36, 0.08453), (-8.054, -30.57, 0.04263), (-8.218, -30.36, 0.7766), (-8.054, -30.57, 0.7395), (-8.636, -29.84, 0.8624), (-7.636, -31.09, 0.6457), (-8.252, -30.32, 1.263), (-8.636, -29.84, 1.359), (-7.636, -31.09, 1.176), (-8.278, -30.29, 1.752), (-8.01, -30.62, 1.698), (-8.028, -30.6, 1.213), (-7.685, -31.03, 1.664), (-8.123, -30.48, 2.217), (-8.605, -29.88, 1.796), (-9.789, -35.12, 0.1904), (-9.515, -35.46, 0.1668), (-9.789, -35.12, 1.223), (-9.515, -35.46, 1.215), (-10.49, -34.25, 1.146), (-8.818, -36.33, 1.166), (-9.846, -35.05, 1.983), (-10.49, -34.25, 2.014), (-8.818, -36.33, 2.038), (-9.889, -35.0, 2.829), (-9.442, -35.55, 2.809), (-9.472, -35.52, 1.976), (-8.9, -36.23, 2.832), (-9.631, -35.32, 3.686), (-10.44, -34.32, 2.808), (-4.292, -34.08, -0.6361), (-4.108, -34.31, -0.6018), (-4.292, -34.08, 0.1913), (-4.108, -34.31, 0.2243), (-4.76, -33.5, 0.1362), (-3.64, -34.89, 0.311), (-4.33, -34.03, 0.8094), (-4.76, -33.5, 0.8025), (-3.64, -34.89, 0.9715), (-4.359, -34.0, 1.473), (-4.059, -34.37, 1.503), (-4.079, -34.35, 0.8438), (-3.695, -34.83, 1.587), (-4.186, -34.21, 2.177), (-4.725, -33.54, 1.428), (-6.455, -38.85, -0.2131), (-6.165, -39.22, -0.2463), (-6.455, -38.85, 1.076), (-6.165, -39.22, 1.051), (-7.196, -37.93, 1.175), (-5.424, -40.14, 1.028), (-6.516, -38.78, 2.017), (-7.196, -37.93, 2.126), (-5.424, -40.14, 2.047), (-6.561, -38.72, 2.986), (-6.086, -39.31, 2.955), (-6.118, -39.27, 1.986), (-5.511, -40.03, 2.982), (-6.287, -39.06, 3.949), (-7.142, -38.0, 2.992), (-11.77, -40.62, -0.1112), (-11.53, -40.93, -0.1112), (-11.77, -40.62, 0.9552), (-11.53, -40.93, 0.9552), (-12.39, -39.86, 0.9734), (-10.91, -41.69, 0.9734), (-11.82, -40.56, 1.726), (-12.39, -39.86, 1.787), (-10.91, -41.69, 1.787), (-11.86, -40.52, 2.528), (-11.46, -41.01, 2.504), (-11.49, -40.97, 1.714), (-10.98, -41.6, 2.534), (-11.63, -40.8, 3.329), (-12.34, -39.91, 2.528), (-16.0, -36.36, -0.1112), (-15.76, -36.66, -0.1112), (-16.0, -36.36, 0.9552), (-15.76, -36.66, 0.9552), (-16.62, -35.59, 0.9734), (-15.15, -37.43, 0.9734), (-16.05, -36.3, 1.726), (-16.62, -35.59, 1.787), (-15.15, -37.43, 1.787), (-16.09, -36.25, 2.528), (-15.7, -36.74, 2.504), (-15.72, -36.71, 1.714), (-15.22, -37.34, 2.534), (-15.86, -36.53, 3.329), (-16.57, -35.65, 2.528), (9.807, -34.3, 0.1318), (10.13, -34.08, 0.1049), (9.807, -34.3, 1.167), (10.13, -34.08, 1.142), (8.997, -34.86, 1.217), (10.94, -33.52, 1.086), (9.741, -34.35, 1.889), (8.997, -34.86, 1.969), (10.94, -33.52, 1.858), (9.691, -34.38, 2.626), (10.21, -34.02, 2.579), (10.18, -34.05, 1.85), (10.84, -33.59, 2.572), (9.991, -34.17, 3.358), (9.056, -34.82, 2.641), (15.74, -38.41, -0.1112), (16.06, -38.19, -0.1112), (15.74, -38.41, 0.9552), (16.06, -38.19, 0.9552), (14.93, -38.97, 0.9734), (16.87, -37.63, 0.9734), (15.67, -38.46, 1.726), (14.93, -38.97, 1.787), (16.87, -37.63, 1.787), (15.62, -38.49, 2.528), (16.14, -38.13, 2.504), (16.11, -38.16, 1.714), (16.77, -37.7, 2.534), (15.92, -38.28, 3.329), (14.99, -38.93, 2.528), (-1.717, -2.231, 0.03895), (-1.291, -2.367, 0.1217), (-1.859, -1.957, 2.416), (-1.167, -2.179, 2.53), (-2.243, -1.392, 0.03895), (-2.041, -1.791, 0.1217), (-2.146, -1.099, 2.416), (-1.82, -1.748, 2.53)], [], [(6, 4, 10, 11), (0, 8, 9, 2), (1, 7, 3, 5), (14, 16, 17, 15), (28, 27, 23), (26, 24, 27), (25, 24, 22), (19, 17, 25), (16, 18, 20), (21, 23, 20), (27, 24, 23), (25, 20, 23, 24), (16, 20, 25, 17), (29, 31, 32, 30), (43, 42, 38), (41, 39, 42), (40, 39, 37), (34, 32, 40), (31, 33, 35), (36, 38, 35), (42, 39, 38), (40, 35, 38, 39), (31, 35, 40, 32), (44, 46, 47, 45), (58, 57, 53), (56, 54, 57), (55, 54, 52), (49, 47, 55), (46, 48, 50), (51, 53, 50), (57, 54, 53), (55, 50, 53, 54), (46, 50, 55, 47), (59, 61, 62, 60), (73, 72, 68), (71, 69, 72), (70, 69, 67), (64, 62, 70), (61, 63, 65), (66, 68, 65), (72, 69, 68), (70, 65, 68, 69), (61, 65, 70, 62), (74, 76, 77, 75), (88, 87, 83), (86, 84, 87), (85, 84, 82), (79, 77, 85), (76, 78, 80), (81, 83, 80), (87, 84, 83), (85, 80, 83, 84), (76, 80, 85, 77), (89, 91, 92, 90), (103, 102, 98), (101, 99, 102), (100, 99, 97), (94, 92, 100), (91, 93, 95), (96, 98, 95), (102, 99, 98), (100, 95, 98, 99), (91, 95, 100, 92), (104, 106, 107, 105), (118, 117, 113), (116, 114, 117), (115, 114, 112), (109, 107, 115), (106, 108, 110), (111, 113, 110), (117, 114, 113), (115, 110, 113, 114), (106, 110, 115, 107), (119, 121, 122, 120), (121, 125, 126, 122), (125, 123, 124, 126), (123, 119, 120, 124), (121, 119, 123, 125), (126, 124, 120, 122), (127, 129, 130, 128), (141, 140, 136), (139, 137, 140), (138, 137, 135), (132, 130, 138), (129, 131, 133), (134, 136, 133), (140, 137, 136), (138, 133, 136, 137), (129, 133, 138, 130), (142, 144, 145, 143), (156, 155, 151), (154, 152, 155), (153, 152, 150), (147, 145, 153), (144, 146, 148), (149, 151, 148), (155, 152, 151), (153, 148, 151, 152), (144, 148, 153, 145), (157, 159, 160, 158), (171, 170, 166), (169, 167, 170), (168, 167, 165), (162, 160, 168), (159, 161, 163), (164, 166, 163), (170, 167, 166), (168, 163, 166, 167), (159, 163, 168, 160), (172, 174, 175, 173), (186, 185, 181), (184, 182, 185), (183, 182, 180), (177, 175, 183), (174, 176, 178), (179, 181, 178), (185, 182, 181), (183, 178, 181, 182), (174, 178, 183, 175), (187, 189, 190, 188), (201, 200, 196), (199, 197, 200), (198, 197, 195), (192, 190, 198), (189, 191, 193), (194, 196, 193), (200, 197, 196), (198, 193, 196, 197), (189, 193, 198, 190), (202, 204, 205, 203), (216, 215, 211), (214, 212, 215), (213, 212, 210), (207, 205, 213), (204, 206, 208), (209, 211, 208), (215, 212, 211), (213, 208, 211, 212), (204, 208, 213, 205), (217, 219, 220, 218), (231, 230, 226), (229, 227, 230), (228, 227, 225), (222, 220, 228), (219, 221, 223), (224, 226, 223), (230, 227, 226), (228, 223, 226, 227), (219, 223, 228, 220), (232, 234, 235, 233), (246, 245, 241), (244, 242, 245), (243, 242, 240), (237, 235, 243), (234, 236, 238), (239, 241, 238), (245, 242, 241), (243, 238, 241, 242), (234, 238, 243, 235), (247, 249, 250, 248), (261, 260, 256), (259, 257, 260), (258, 257, 255), (252, 250, 258), (249, 251, 253), (254, 256, 253), (260, 257, 256), (258, 253, 256, 257), (249, 253, 258, 250), (262, 264, 265, 263), (276, 275, 271), (274, 272, 275), (273, 272, 270), (267, 265, 273), (264, 266, 268), (269, 271, 268), (275, 272, 271), (273, 268, 271, 272), (264, 268, 273, 265), (277, 279, 280, 278), (291, 290, 286), (289, 287, 290), (288, 287, 285), (282, 280, 288), (279, 281, 283), (284, 286, 283), (290, 287, 286), (288, 283, 286, 287), (279, 283, 288, 280), (292, 294, 295, 293), (306, 305, 301), (304, 302, 305), (303, 302, 300), (297, 295, 303), (294, 296, 298), (299, 301, 298), (305, 302, 301), (303, 298, 301, 302), (294, 298, 303, 295), (307, 309, 310, 308), (321, 320, 316), (319, 317, 320), (318, 317, 315), (312, 310, 318), (309, 311, 313), (314, 316, 313), (320, 317, 316), (318, 313, 316, 317), (309, 313, 318, 310), (322, 324, 325, 323), (336, 335, 331), (334, 332, 335), (333, 332, 330), (327, 325, 333), (324, 326, 328), (329, 331, 328), (335, 332, 331), (333, 328, 331, 332), (324, 328, 333, 325), (337, 339, 340, 338), (351, 350, 346), (349, 347, 350), (348, 347, 345), (342, 340, 348), (339, 341, 343), (344, 346, 343), (350, 347, 346), (348, 343, 346, 347), (339, 343, 348, 340), (352, 354, 355, 353), (366, 365, 361), (364, 362, 365), (363, 362, 360), (357, 355, 363), (354, 356, 358), (359, 361, 358), (365, 362, 361), (363, 358, 361, 362), (354, 358, 363, 355), (367, 369, 370, 368), (381, 380, 376), (379, 377, 380), (378, 377, 375), (372, 370, 378), (369, 371, 373), (374, 376, 373), (380, 377, 376), (378, 373, 376, 377), (369, 373, 378, 370), (382, 384, 385, 383), (396, 395, 391), (394, 392, 395), (393, 392, 390), (387, 385, 393), (384, 386, 388), (389, 391, 388), (395, 392, 391), (393, 388, 391, 392), (384, 388, 393, 385), (397, 399, 400, 398), (411, 410, 406), (409, 407, 410), (408, 407, 405), (402, 400, 408), (399, 401, 403), (404, 406, 403), (410, 407, 406), (408, 403, 406, 407), (399, 403, 408, 400), (412, 414, 415, 413), (426, 425, 421), (424, 422, 425), (423, 422, 420), (417, 415, 423), (414, 416, 418), (419, 421, 418), (425, 422, 421), (423, 418, 421, 422), (414, 418, 423, 415), (427, 429, 430, 428), (441, 440, 436), (439, 437, 440), (438, 437, 435), (432, 430, 438), (429, 431, 433), (434, 436, 433), (440, 437, 436), (438, 433, 436, 437), (429, 433, 438, 430), (442, 444, 445, 443), (456, 455, 451), (454, 452, 455), (453, 452, 450), (447, 445, 453), (444, 446, 448), (449, 451, 448), (455, 452, 451), (453, 448, 451, 452), (444, 448, 453, 445), (457, 459, 460, 458), (471, 470, 466), (469, 467, 470), (468, 467, 465), (462, 460, 468), (459, 461, 463), (464, 466, 463), (470, 467, 466), (468, 463, 466, 467), (459, 463, 468, 460), (472, 474, 475, 473), (486, 485, 481), (484, 482, 485), (483, 482, 480), (477, 475, 483), (474, 476, 478), (479, 481, 478), (485, 482, 481), (483, 478, 481, 482), (474, 478, 483, 475), (487, 489, 490, 488), (501, 500, 496), (499, 497, 500), (498, 497, 495), (492, 490, 498), (489, 491, 493), (494, 496, 493), (500, 497, 496), (498, 493, 496, 497), (489, 493, 498, 490), (502, 504, 505, 503), (516, 515, 511), (514, 512, 515), (513, 512, 510), (507, 505, 513), (504, 506, 508), (509, 511, 508), (515, 512, 511), (513, 508, 511, 512), (504, 508, 513, 505), (517, 519, 520, 518), (531, 530, 526), (529, 527, 530), (528, 527, 525), (522, 520, 528), (519, 521, 523), (524, 526, 523), (530, 527, 526), (528, 523, 526, 527), (519, 523, 528, 520), (532, 534, 535, 533), (546, 545, 541), (544, 542, 545), (543, 542, 540), (537, 535, 543), (534, 536, 538), (539, 541, 538), (545, 542, 541), (543, 538, 541, 542), (534, 538, 543, 535), (547, 549, 550, 548), (561, 560, 556), (559, 557, 560), (558, 557, 555), (552, 550, 558), (549, 551, 553), (554, 556, 553), (560, 557, 556), (558, 553, 556, 557), (549, 553, 558, 550), (562, 564, 565, 563), (576, 575, 571), (574, 572, 575), (573, 572, 570), (567, 565, 573), (564, 566, 568), (569, 571, 568), (575, 572, 571), (573, 568, 571, 572), (564, 568, 573, 565), (577, 579, 580, 578), (591, 590, 586), (589, 587, 590), (588, 587, 585), (582, 580, 588), (579, 581, 583), (584, 586, 583), (590, 587, 586), (588, 583, 586, 587), (579, 583, 588, 580), (592, 594, 595, 593), (606, 605, 601), (604, 602, 605), (603, 602, 600), (597, 595, 603), (594, 596, 598), (599, 601, 598), (605, 602, 601), (603, 598, 601, 602), (594, 598, 603, 595), (607, 609, 610, 608), (621, 620, 616), (619, 617, 620), (618, 617, 615), (612, 610, 618), (609, 611, 613), (614, 616, 613), (620, 617, 616), (618, 613, 616, 617), (609, 613, 618, 610), (622, 624, 625, 623), (636, 635, 631), (634, 632, 635), (633, 632, 630), (627, 625, 633), (624, 626, 628), (629, 631, 628), (635, 632, 631), (633, 628, 631, 632), (624, 628, 633, 625), (637, 639, 640, 638), (651, 650, 646), (649, 647, 650), (648, 647, 645), (642, 640, 648), (639, 641, 643), (644, 646, 643), (650, 647, 646), (648, 643, 646, 647), (639, 643, 648, 640), (13, 12, 653, 652), (654, 656, 657, 655), (668, 667, 663), (666, 664, 667), (665, 664, 662), (659, 657, 665), (656, 658, 660), (661, 663, 660), (667, 664, 663), (665, 660, 663, 664), (656, 660, 665, 657), (669, 671, 672, 670), (683, 682, 678), (681, 679, 682), (680, 679, 677), (674, 672, 680), (671, 673, 675), (676, 678, 675), (682, 679, 678), (680, 675, 678, 679), (671, 675, 680, 672), (684, 686, 687, 685), (698, 697, 693), (696, 694, 697), (695, 694, 692), (689, 687, 695), (686, 688, 690), (691, 693, 690), (697, 694, 693), (695, 690, 693, 694), (686, 690, 695, 687), (699, 701, 702, 700), (713, 712, 708), (711, 709, 712), (710, 709, 707), (704, 702, 710), (701, 703, 705), (706, 708, 705), (712, 709, 708), (710, 705, 708, 709), (701, 705, 710, 702), (714, 716, 717, 715), (728, 727, 723), (726, 724, 727), (725, 724, 722), (719, 717, 725), (716, 718, 720), (721, 723, 720), (727, 724, 723), (725, 720, 723, 724), (716, 720, 725, 717), (729, 731, 732, 730), (743, 742, 738), (741, 739, 742), (740, 739, 737), (734, 732, 740), (731, 733, 735), (736, 738, 735), (742, 739, 738), (740, 735, 738, 739), (731, 735, 740, 732), (744, 746, 747, 745), (758, 757, 753), (756, 754, 757), (755, 754, 752), (749, 747, 755), (746, 748, 750), (751, 753, 750), (757, 754, 753), (755, 750, 753, 754), (746, 750, 755, 747), (759, 761, 762, 760), (773, 772, 768), (771, 769, 772), (770, 769, 767), (764, 762, 770), (761, 763, 765), (766, 768, 765), (772, 769, 768), (770, 765, 768, 769), (761, 765, 770, 762), (774, 776, 777, 775), (788, 787, 783), (786, 784, 787), (785, 784, 782), (779, 777, 785), (776, 778, 780), (781, 783, 780), (787, 784, 783), (785, 780, 783, 784), (776, 780, 785, 777), (789, 791, 792, 790), (803, 802, 798), (801, 799, 802), (800, 799, 797), (794, 792, 800), (791, 793, 795), (796, 798, 795), (802, 799, 798), (800, 795, 798, 799), (791, 795, 800, 792), (804, 806, 807, 805), (818, 817, 813), (816, 814, 817), (815, 814, 812), (809, 807, 815), (806, 808, 810), (811, 813, 810), (817, 814, 813), (815, 810, 813, 814), (806, 810, 815, 807), (819, 821, 822, 820), (833, 832, 828), (831, 829, 832), (830, 829, 827), (824, 822, 830), (821, 823, 825), (826, 828, 825), (832, 829, 828), (830, 825, 828, 829), (821, 825, 830, 822), (834, 836, 837, 835), (848, 847, 843), (846, 844, 847), (845, 844, 842), (839, 837, 845), (836, 838, 840), (841, 843, 840), (847, 844, 843), (845, 840, 843, 844), (836, 840, 845, 837), (849, 851, 852, 850), (863, 862, 858), (861, 859, 862), (860, 859, 857), (854, 852, 860), (851, 853, 855), (856, 858, 855), (862, 859, 858), (860, 855, 858, 859), (851, 855, 860, 852), (864, 866, 867, 865), (878, 877, 873), (876, 874, 877), (875, 874, 872), (869, 867, 875), (866, 868, 870), (871, 873, 870), (877, 874, 873), (875, 870, 873, 874), (866, 870, 875, 867), (879, 881, 882, 880), (893, 892, 888), (891, 889, 892), (890, 889, 887), (884, 882, 890), (881, 883, 885), (886, 888, 885), (892, 889, 888), (890, 885, 888, 889), (881, 885, 890, 882), (894, 896, 897, 895), (908, 907, 903), (906, 904, 907), (905, 904, 902), (899, 897, 905), (896, 898, 900), (901, 903, 900), (907, 904, 903), (905, 900, 903, 904), (896, 900, 905, 897), (909, 911, 912, 910), (923, 922, 918), (921, 919, 922), (920, 919, 917), (914, 912, 920), (911, 913, 915), (916, 918, 915), (922, 919, 918), (920, 915, 918, 919), (911, 915, 920, 912), (924, 926, 927, 925), (938, 937, 933), (936, 934, 937), (935, 934, 932), (929, 927, 935), (926, 928, 930), (931, 933, 930), (937, 934, 933), (935, 930, 933, 934), (926, 930, 935, 927), (939, 941, 942, 940), (953, 952, 948), (951, 949, 952), (950, 949, 947), (944, 942, 950), (941, 943, 945), (946, 948, 945), (952, 949, 948), (950, 945, 948, 949), (941, 945, 950, 942), (954, 956, 957, 955), (968, 967, 963), (966, 964, 967), (965, 964, 962), (959, 957, 965), (956, 958, 960), (961, 963, 960), (967, 964, 963), (965, 960, 963, 964), (956, 960, 965, 957), (969, 971, 972, 970), (983, 982, 978), (981, 979, 982), (980, 979, 977), (974, 972, 980), (971, 973, 975), (976, 978, 975), (982, 979, 978), (980, 975, 978, 979), (971, 975, 980, 972), (984, 986, 987, 985), (998, 997, 993), (996, 994, 997), (995, 994, 992), (989, 987, 995), (986, 988, 990), (991, 993, 990), (997, 994, 993), (995, 990, 993, 994), (986, 990, 995, 987), (999, 1001, 1002, 1000), (1013, 1012, 1008), (1011, 1009, 1012), (1010, 1009, 1007), (1004, 1002, 1010), (1001, 1003, 1005), (1006, 1008, 1005), (1012, 1009, 1008), (1010, 1005, 1008, 1009), (1001, 1005, 1010, 1002), (1014, 1016, 1017, 1015), (1028, 1027, 1023), (1026, 1024, 1027), (1025, 1024, 1022), (1019, 1017, 1025), (1016, 1018, 1020), (1021, 1023, 1020), (1027, 1024, 1023), (1025, 1020, 1023, 1024), (1016, 1020, 1025, 1017), (1029, 1031, 1032, 1030), (1043, 1042, 1038), (1041, 1039, 1042), (1040, 1039, 1037), (1034, 1032, 1040), (1031, 1033, 1035), (1036, 1038, 1035), (1042, 1039, 1038), (1040, 1035, 1038, 1039), (1031, 1035, 1040, 1032), (1044, 1046, 1047, 1045), (1058, 1057, 1053), (1056, 1054, 1057), (1055, 1054, 1052), (1049, 1047, 1055), (1046, 1048, 1050), (1051, 1053, 1050), (1057, 1054, 1053), (1055, 1050, 1053, 1054), (1046, 1050, 1055, 1047), (1059, 1061, 1062, 1060), (1073, 1072, 1068), (1071, 1069, 1072), (1070, 1069, 1067), (1064, 1062, 1070), (1061, 1063, 1065), (1066, 1068, 1065), (1072, 1069, 1068), (1070, 1065, 1068, 1069), (1061, 1065, 1070, 1062), (1074, 1076, 1077, 1075), (1088, 1087, 1083), (1086, 1084, 1087), (1085, 1084, 1082), (1079, 1077, 1085), (1076, 1078, 1080), (1081, 1083, 1080), (1087, 1084, 1083), (1085, 1080, 1083, 1084), (1076, 1080, 1085, 1077), (1089, 1091, 1092, 1090), (1103, 1102, 1098), (1101, 1099, 1102), (1100, 1099, 1097), (1094, 1092, 1100), (1091, 1093, 1095), (1096, 1098, 1095), (1102, 1099, 1098), (1100, 1095, 1098, 1099), (1091, 1095, 1100, 1092), (1104, 1106, 1107, 1105), (1118, 1117, 1113), (1116, 1114, 1117), (1115, 1114, 1112), (1109, 1107, 1115), (1106, 1108, 1110), (1111, 1113, 1110), (1117, 1114, 1113), (1115, 1110, 1113, 1114), (1106, 1110, 1115, 1107), (1119, 1121, 1122, 1120), (1133, 1132, 1128), (1131, 1129, 1132), (1130, 1129, 1127), (1124, 1122, 1130), (1121, 1123, 1125), (1126, 1128, 1125), (1132, 1129, 1128), (1130, 1125, 1128, 1129), (1121, 1125, 1130, 1122), (1134, 1136, 1137, 1135), (1148, 1147, 1143), (1146, 1144, 1147), (1145, 1144, 1142), (1139, 1137, 1145), (1136, 1138, 1140), (1141, 1143, 1140), (1147, 1144, 1143), (1145, 1140, 1143, 1144), (1136, 1140, 1145, 1137), (1149, 1151, 1152, 1150), (1163, 1162, 1158), (1161, 1159, 1162), (1160, 1159, 1157), (1154, 1152, 1160), (1151, 1153, 1155), (1156, 1158, 1155), (1162, 1159, 1158), (1160, 1155, 1158, 1159), (1151, 1155, 1160, 1152), (1164, 1166, 1167, 1165), (1178, 1177, 1173), (1176, 1174, 1177), (1175, 1174, 1172), (1169, 1167, 1175), (1166, 1168, 1170), (1171, 1173, 1170), (1177, 1174, 1173), (1175, 1170, 1173, 1174), (1166, 1170, 1175, 1167), (1179, 1181, 1182, 1180), (1193, 1192, 1188), (1191, 1189, 1192), (1190, 1189, 1187), (1184, 1182, 1190), (1181, 1183, 1185), (1186, 1188, 1185), (1192, 1189, 1188), (1190, 1185, 1188, 1189), (1181, 1185, 1190, 1182), (1194, 1196, 1197, 1195), (1208, 1207, 1203), (1206, 1204, 1207), (1205, 1204, 1202), (1199, 1197, 1205), (1196, 1198, 1200), (1201, 1203, 1200), (1207, 1204, 1203), (1205, 1200, 1203, 1204), (1196, 1200, 1205, 1197), (1209, 1211, 1212, 1210), (1223, 1222, 1218), (1221, 1219, 1222), (1220, 1219, 1217), (1214, 1212, 1220), (1211, 1213, 1215), (1216, 1218, 1215), (1222, 1219, 1218), (1220, 1215, 1218, 1219), (1211, 1215, 1220, 1212), (1224, 1226, 1227, 1225), (1238, 1237, 1233), (1236, 1234, 1237), (1235, 1234, 1232), (1229, 1227, 1235), (1226, 1228, 1230), (1231, 1233, 1230), (1237, 1234, 1233), (1235, 1230, 1233, 1234), (1226, 1230, 1235, 1227), (1239, 1241, 1242, 1240), (1253, 1252, 1248), (1251, 1249, 1252), (1250, 1249, 1247), (1244, 1242, 1250), (1241, 1243, 1245), (1246, 1248, 1245), (1252, 1249, 1248), (1250, 1245, 1248, 1249), (1241, 1245, 1250, 1242), (1254, 1256, 1257, 1255), (1268, 1267, 1263), (1266, 1264, 1267), (1265, 1264, 1262), (1259, 1257, 1265), (1256, 1258, 1260), (1261, 1263, 1260), (1267, 1264, 1263), (1265, 1260, 1263, 1264), (1256, 1260, 1265, 1257), (1269, 1271, 1272, 1270), (1283, 1282, 1278), (1281, 1279, 1282), (1280, 1279, 1277), (1274, 1272, 1280), (1271, 1273, 1275), (1276, 1278, 1275), (1282, 1279, 1278), (1280, 1275, 1278, 1279), (1271, 1275, 1280, 1272), (1284, 1286, 1287, 1285), (1298, 1297, 1293), (1296, 1294, 1297), (1295, 1294, 1292), (1289, 1287, 1295), (1286, 1288, 1290), (1291, 1293, 1290), (1297, 1294, 1293), (1295, 1290, 1293, 1294), (1286, 1290, 1295, 1287), (1299, 1301, 1302, 1300), (1313, 1312, 1308), (1311, 1309, 1312), (1310, 1309, 1307), (1304, 1302, 1310), (1301, 1303, 1305), (1306, 1308, 1305), (1312, 1309, 1308), (1310, 1305, 1308, 1309), (1301, 1305, 1310, 1302), (1314, 1316, 1317, 1315), (1328, 1327, 1323), (1326, 1324, 1327), (1325, 1324, 1322), (1319, 1317, 1325), (1316, 1318, 1320), (1321, 1323, 1320), (1327, 1324, 1323), (1325, 1320, 1323, 1324), (1316, 1320, 1325, 1317), (1329, 1331, 1332, 1330), (1343, 1342, 1338), (1341, 1339, 1342), (1340, 1339, 1337), (1334, 1332, 1340), (1331, 1333, 1335), (1336, 1338, 1335), (1342, 1339, 1338), (1340, 1335, 1338, 1339), (1331, 1335, 1340, 1332), (1344, 1346, 1347, 1345), (1358, 1357, 1353), (1356, 1354, 1357), (1355, 1354, 1352), (1349, 1347, 1355), (1346, 1348, 1350), (1351, 1353, 1350), (1357, 1354, 1353), (1355, 1350, 1353, 1354), (1346, 1350, 1355, 1347), (1359, 1361, 1362, 1360), (1373, 1372, 1368), (1371, 1369, 1372), (1370, 1369, 1367), (1364, 1362, 1370), (1361, 1363, 1365), (1366, 1368, 1365), (1372, 1369, 1368), (1370, 1365, 1368, 1369), (1361, 1365, 1370, 1362), (1374, 1376, 1377, 1375), (1378, 1380, 1381, 1379)])
_uv = me_cube.uv_layers.new(name='UVMap')
_uv.uv.foreach_set('vector', [0.0, 0.0, 0.0, 0.0, 0.0, 0.0, 0.0, 0.0, 0.0, 0.0, 0.0, 0.0, 0.0, 0.0, 0.0, 0.0, 0.0, 0.0, 0.0, 0.0, 0.0, 0.0, 0.0, 0.0, 0.0, 0.0, 0.0, 1.0, 1.0, 1.0, 1.0, 0.0, 0.0, 0.0, 0.0, 0.0, 0.0, 0.0, 0.0, 0.0, 0.0, 0.0, 0.0, 0.0, 0.0, 0.0, 0.0, 0.0, 0.0, 0.0, 0.0, 0.0, 0.0, 0.0, 0.0, 0.0, 0.0, 0.0, 0.0, 0.0, 0.0, 0.0, 0.0, 0.0, 0.0, 0.0, 0.0, 0.0, 0.0, 0.0, 0.0, 0.0, 0.0, 0.0, 0.0, 0.0, 0.0, 0.0, 0.0, 0.0, 0.0, 0.0, 0.0, 0.0, 0.0, 0.0, 0.0, 0.0, 0.0, 0.0, 0.0, 0.0, 0.0, 1.0, 1.0, 1.0, 1.0, 0.0, 0.0, 0.0, 0.0, 0.0, 0.0, 0.0, 0.0, 0.0, 0.0, 0.0, 0.0, 0.0, 0.0, 0.0, 0.0, 0.0, 0.0, 0.0, 0.0, 0.0, 0.0, 0.0, 0.0, 0.0, 0.0, 0.0, 0.0, 0.0, 0.0, 0.0, 0.0, 0.0, 0.0, 0.0, 0.0, 0.0, 0.0, 0.0, 0.0, 0.0, 0.0, 0.0, 0.0, 0.0, 0.0, 0.0, 0.0, 0.0, 0.0, 0.0, 0.0, 0.0, 0.0, 0.0, 0.0, 0.0, 0.0, 0.0, 0.0, 0.0, 0.0, 1.0, 1.0, 1.0, 1.0, 0.0, 0.0, 0.0, 0.0, 0.0, 0.0, 0.0, 0.0, 0.0, 0.0, 0.0, 0.0, 0.0, 0.0, 0.0, 0.0, 0.0, 0.0, 0.0, 0.0, 0.0, 0.0, 0.0, 0.0, 0.0, 0.0, 0.0, 0.0, 0.0, 0.0, 0.0, 0.0, 0.0, 0.0, 0.0, 0.0, 0.0, 0.0, 0.0, 0.0, 0.0, 0.0, 0.0, 0.0, 0.0, 0.0, 0.0, 0.0, 0.0, 0.0, 0.0, 0.0, 0.0, 0.0, 0.0, 0.0, 0.0, 0.0, 0.0, 0.0, 0.0, 0.0, 1.0, 1.0, 1.0, 1.0, 0.0, 0.0, 0.0, 0.0, 0.0, 0.0, 0.0, 0.0, 0.0, 0.0, 0.0, 0.0, 0.0, 0.0, 0.0, 0.0, 0.0, 0.0, 0.0, 0.0, 0.0, 0.0, 0.0, 0.0, 0.0, 0.0, 0.0, 0.0, 0.0, 0.0, 0.0, 0.0, 0.0, 0.0, 0.0, 0.0, 0.0, 0.0, 0.0, 0.0, 0.0, 0.0, 0.0, 0.0, 0.0, 0.0, 0.0, 0.0, 0.0, 0.0, 0.0, 0.0, 0.0, 0.0, 0.0, 0.0, 0.0, 0.0, 0.0, 0.0, 0.0, 0.0, 1.0, 1.0, 1.0, 1.0, 0.0, 0.0, 0.0, 0.0, 0.0, 0.0, 0.0, 0.0, 0.0, 0.0, 0.0, 0.0, 0.0, 0.0, 0.0, 0.0, 0.0, 0.0, 0.0, 0.0, 0.0, 0.0, 0.0, 0.0, 0.0, 0.0, 0.0, 0.0, 0.0, 0.0, 0.0, 0.0, 0.0, 0.0, 0.0, 0.0, 0.0, 0.0, 0.0, 0.0, 0.0, 0.0, 0.0, 0.0, 0.0, 0.0, 0.0, 0.0, 0.0, 0.0, 0.0, 0.0, 0.0, 0.0, 0.0, 0.0, 0.0, 0.0, 0.0, 0.0, 0.0, 0.0, 1.0, 1.0, 1.0, 1.0, 0.0, 0.0, 0.0, 0.0, 0.0, 0.0, 0.0, 0.0, 0.0, 0.0, 0.0, 0.0, 0.0, 0.0, 0.0, 0.0, 0.0, 0.0, 0.0, 0.0, 0.0, 0.0, 0.0, 0.0, 0.0, 0.0, 0.0, 0.0, 0.0, 0.0, 0.0, 0.0, 0.0, 0.0, 0.0, 0.0, 0.0, 0.0, 0.0, 0.0, 0.0, 0.0, 0.0, 0.0, 0.0, 0.0, 0.0, 0.0, 0.0, 0.0, 0.0, 0.0, 0.0, 0.0, 0.0, 0.0, 0.0, 0.0, 0.0, 0.0, 0.0, 0.0, 1.0, 1.0, 1.0, 1.0, 0.0, 0.0, 0.0, 0.0, 0.0, 0.0, 0.0, 0.0, 0.0, 0.0, 0.0, 0.0, 0.0, 0.0, 0.0, 0.0, 0.0, 0.0, 0.0, 0.0, 0.0, 0.0, 0.0, 0.0, 0.0, 0.0, 0.0, 0.0, 0.0, 0.0, 0.0, 0.0, 0.0, 0.0, 0.0, 0.0, 0.0, 0.0, 0.0, 0.0, 0.0, 0.0, 0.0, 0.0, 0.0, 0.0, 0.0, 0.0, 0.0, 0.0, 0.0, 0.0, 0.0, 0.0, 0.0, 0.0, 0.0, 0.0, 0.0, 0.375, 0.0, 0.375, 0.25, 0.625, 0.25, 0.625, 0.0, 0.375, 0.25, 0.375, 0.5, 0.625, 0.5, 0.625, 0.25, 0.375, 0.5, 0.375, 0.75, 0.625, 0.75, 0.625, 0.5, 0.375, 0.75, 0.375, 1.0, 0.625, 1.0, 0.625, 0.75, 0.125, 0.5, 0.125, 0.75, 0.375, 0.75, 0.375, 0.5, 0.625, 0.5, 0.625, 0.75, 0.875, 0.75, 0.875, 0.5, 0.0, 0.0, 0.0, 1.0, 1.0, 1.0, 1.0, 0.0, 0.0, 0.0, 0.0, 0.0, 0.0, 0.0, 0.0, 0.0, 0.0, 0.0, 0.0, 0.0, 0.0, 0.0, 0.0, 0.0, 0.0, 0.0, 0.0, 0.0, 0.0, 0.0, 0.0, 0.0, 0.0, 0.0, 0.0, 0.0, 0.0, 0.0, 0.0, 0.0, 0.0, 0.0, 0.0, 0.0, 0.0, 0.0, 0.0, 0.0, 0.0, 0.0, 0.0, 0.0, 0.0, 0.0, 0.0, 0.0, 0.0, 0.0, 0.0, 0.0, 0.0, 0.0, 0.0, 0.0, 0.0, 0.0, 0.0, 0.0, 0.0, 1.0, 1.0, 1.0, 1.0, 0.0, 0.0, 0.0, 0.0, 0.0, 0.0, 0.0, 0.0, 0.0, 0.0, 0.0, 0.0, 0.0, 0.0, 0.0, 0.0, 0.0, 0.0, 0.0, 0.0, 0.0, 0.0, 0.0, 0.0, 0.0, 0.0, 0.0, 0.0, 0.0, 0.0, 0.0, 0.0, 0.0, 0.0, 0.0, 0.0, 0.0, 0.0, 0.0, 0.0, 0.0, 0.0, 0.0, 0.0, 0.0, 0.0, 0.0, 0.0, 0.0, 0.0, 0.0, 0.0, 0.0, 0.0, 0.0, 0.0, 0.0, 0.0, 0.0, 0.0, 0.0, 0.0, 1.0, 1.0, 1.0, 1.0, 0.0, 0.0, 0.0, 0.0, 0.0, 0.0, 0.0, 0.0, 0.0, 0.0, 0.0, 0.0, 0.0, 0.0, 0.0, 0.0, 0.0, 0.0, 0.0, 0.0, 0.0, 0.0, 0.0, 0.0, 0.0, 0.0, 0.0, 0.0, 0.0, 0.0, 0.0, 0.0, 0.0, 0.0, 0.0, 0.0, 0.0, 0.0, 0.0, 0.0, 0.0, 0.0, 0.0, 0.0, 0.0, 0.0, 0.0, 0.0, 0.0, 0.0, 0.0, 0.0, 0.0, 0.0, 0.0, 0.0, 0.0, 0.0, 0.0, 0.0, 0.0, 0.0, 1.0, 1.0, 1.0, 1.0, 0.0, 0.0, 0.0, 0.0, 0.0, 0.0, 0.0, 0.0, 0.0, 0.0, 0.0, 0.0, 0.0, 0.0, 0.0, 0.0, 0.0, 0.0, 0.0, 0.0, 0.0, 0.0, 0.0, 0.0, 0.0, 0.0, 0.0, 0.0, 0.0, 0.0, 0.0, 0.0, 0.0, 0.0, 0.0, 0.0, 0.0, 0.0, 0.0, 0.0, 0.0, 0.0, 0.0, 0.0, 0.0, 0.0, 0.0, 0.0, 0.0, 0.0, 0.0, 0.0, 0.0, 0.0, 0.0, 0.0, 0.0, 0.0, 0.0, 0.0, 0.0, 0.0, 1.0, 1.0, 1.0, 1.0, 0.0, 0.0, 0.0, 0.0, 0.0, 0.0, 0.0, 0.0, 0.0, 0.0, 0.0, 0.0, 0.0, 0.0, 0.0, 0.0, 0.0, 0.0, 0.0, 0.0, 0.0, 0.0, 0.0, 0.0, 0.0, 0.0, 0.0, 0.0, 0.0, 0.0, 0.0, 0.0, 0.0, 0.0, 0.0, 0.0, 0.0, 0.0, 0.0, 0.0, 0.0, 0.0, 0.0, 0.0, 0.0, 0.0, 0.0, 0.0, 0.0, 0.0, 0.0, 0.0, 0.0, 0.0, 0.0, 0.0, 0.0, 0.0, 0.0, 0.0, 0.0, 0.0, 1.0, 1.0, 1.0, 1.0, 0.0, 0.0, 0.0, 0.0, 0.0, 0.0, 0.0, 0.0, 0.0, 0.0, 0.0, 0.0, 0.0, 0.0, 0.0, 0.0, 0.0, 0.0, 0.0, 0.0, 0.0, 0.0, 0.0, 0.0, 0.0, 0.0, 0.0, 0.0, 0.0, 0.0, 0.0, 0.0, 0.0, 0.0, 0.0, 0.0, 0.0, 0.0, 0.0, 0.0, 0.0, 0.0, 0.0, 0.0, 0.0, 0.0, 0.0, 0.0, 0.0, 0.0, 0.0, 0.0, 0.0, 0.0, 0.0, 0.0, 0.0, 0.0, 0.0, 0.0, 0.0, 0.0, 1.0, 1.0, 1.0, 1.0, 0.0, 0.0, 0.0, 0.0, 0.0, 0.0, 0.0, 0.0, 0.0, 0.0, 0.0, 0.0, 0.0, 0.0, 0.0, 0.0, 0.0, 0.0, 0.0, 0.0, 0.0, 0.0, 0.0, 0.0, 0.0, 0.0, 0.0, 0.0, 0.0, 0.0, 0.0, 0.0, 0.0, 0.0, 0.0, 0.0, 0.0, 0.0, 0.0, 0.0, 0.0, 0.0, 0.0, 0.0, 0.0, 0.0, 0.0, 0.0, 0.0, 0.0, 0.0, 0.0, 0.0, 0.0, 0.0, 0.0, 0.0, 0.0, 0.0, 0.0, 0.0, 0.0, 1.0, 1.0, 1.0, 1.0, 0.0, 0.0, 0.0, 0.0, 0.0, 0.0, 0.0, 0.0, 0.0, 0.0, 0.0, 0.0, 0.0, 0.0, 0.0, 0.0, 0.0, 0.0, 0.0, 0.0, 0.0, 0.0, 0.0, 0.0, 0.0, 0.0, 0.0, 0.0, 0.0, 0.0, 0.0, 0.0, 0.0, 0.0, 0.0, 0.0, 0.0, 0.0, 0.0, 0.0, 0.0, 0.0, 0.0, 0.0, 0.0, 0.0, 0.0, 0.0, 0.0, 0.0, 0.0, 0.0, 0.0, 0.0, 0.0, 0.0, 0.0, 0.0, 0.0, 0.0, 0.0, 0.0, 1.0, 1.0, 1.0, 1.0, 0.0, 0.0, 0.0, 0.0, 0.0, 0.0, 0.0, 0.0, 0.0, 0.0, 0.0, 0.0, 0.0, 0.0, 0.0, 0.0, 0.0, 0.0, 0.0, 0.0, 0.0, 0.0, 0.0, 0.0, 0.0, 0.0, 0.0, 0.0, 0.0, 0.0, 0.0, 0.0, 0.0, 0.0, 0.0, 0.0, 0.0, 0.0, 0.0, 0.0, 0.0, 0.0, 0.0, 0.0, 0.0, 0.0, 0.0, 0.0, 0.0, 0.0, 0.0, 0.0, 0.0, 0.0, 0.0, 0.0, 0.0, 0.0, 0.0, 0.0, 0.0, 0.0, 1.0, 1.0, 1.0, 1.0, 0.0, 0.0, 0.0, 0.0, 0.0, 0.0, 0.0, 0.0, 0.0, 0.0, 0.0, 0.0, 0.0, 0.0, 0.0, 0.0, 0.0, 0.0, 0.0, 0.0, 0.0, 0.0, 0.0, 0.0, 0.0, 0.0, 0.0, 0.0, 0.0, 0.0, 0.0, 0.0, 0.0, 0.0, 0.0, 0.0, 0.0, 0.0, 0.0, 0.0, 0.0, 0.0, 0.0, 0.0, 0.0, 0.0, 0.0, 0.0, 0.0, 0.0, 0.0, 0.0, 0.0, 0.0, 0.0, 0.0, 0.0, 0.0, 0.0, 0.0, 0.0, 0.0, 1.0, 1.0, 1.0, 1.0, 0.0, 0.0, 0.0, 0.0, 0.0, 0.0, 0.0, 0.0, 0.0, 0.0, 0.0, 0.0, 0.0, 0.0, 0.0, 0.0, 0.0, 0.0, 0.0, 0.0, 0.0, 0.0, 0.0, 0.0, 0.0, 0.0, 0.0, 0.0, 0.0, 0.0, 0.0, 0.0, 0.0, 0.0, 0.0, 0.0, 0.0, 0.0, 0.0, 0.0, 0.0, 0.0, 0.0, 0.0, 0.0, 0.0, 0.0, 0.0, 0.0, 0.0, 0.0, 0.0, 0.0, 0.0, 0.0, 0.0, 0.0, 0.0, 0.0, 0.0, 0.0, 0.0, 1.0, 1.0, 1.0, 1.0, 0.0, 0.0, 0.0, 0.0, 0.0, 0.0, 0.0, 0.0, 0.0, 0.0, 0.0, 0.0, 0.0, 0.0, 0.0, 0.0, 0.0, 0.0, 0.0, 0.0, 0.0, 0.0, 0.0, 0.0, 0.0, 0.0, 0.0, 0.0, 0.0, 0.0, 0.0, 0.0, 0.0, 0.0, 0.0, 0.0, 0.0, 0.0, 0.0, 0.0, 0.0, 0.0, 0.0, 0.0, 0.0, 0.0, 0.0, 0.0, 0.0, 0.0, 0.0, 0.0, 0.0, 0.0, 0.0, 0.0, 0.0, 0.0, 0.0, 0.0, 0.0, 0.0, 1.0, 1.0, 1.0, 1.0, 0.0, 0.0, 0.0, 0.0, 0.0, 0.0, 0.0, 0.0, 0.0, 0.0, 0.0, 0.0, 0.0, 0.0, 0.0, 0.0, 0.0, 0.0, 0.0, 0.0, 0.0, 0.0, 0.0, 0.0, 0.0, 0.0, 0.0, 0.0, 0.0, 0.0, 0.0, 0.0, 0.0, 0.0, 0.0, 0.0, 0.0, 0.0, 0.0, 0.0, 0.0, 0.0, 0.0, 0.0, 0.0, 0.0, 0.0, 0.0, 0.0, 0.0, 0.0, 0.0, 0.0, 0.0, 0.0, 0.0, 0.0, 0.0, 0.0, 0.0, 0.0, 0.0, 1.0, 1.0, 1.0, 1.0, 0.0, 0.0, 0.0, 0.0, 0.0, 0.0, 0.0, 0.0, 0.0, 0.0, 0.0, 0.0, 0.0, 0.0, 0.0, 0.0, 0.0, 0.0, 0.0, 0.0, 0.0, 0.0, 0.0, 0.0, 0.0, 0.0, 0.0, 0.0, 0.0, 0.0, 0.0, 0.0, 0.0, 0.0, 0.0, 0.0, 0.0, 0.0, 0.0, 0.0, 0.0, 0.0, 0.0, 0.0, 0.0, 0.0, 0.0, 0.0, 0.0, 0.0, 0.0, 0.0, 0.0, 0.0, 0.0, 0.0, 0.0, 0.0, 0.0, 0.0, 0.0, 0.0, 1.0, 1.0, 1.0, 1.0, 0.0, 0.0, 0.0, 0.0, 0.0, 0.0, 0.0, 0.0, 0.0, 0.0, 0.0, 0.0, 0.0, 0.0, 0.0, 0.0, 0.0, 0.0, 0.0, 0.0, 0.0, 0.0, 0.0, 0.0, 0.0, 0.0, 0.0, 0.0, 0.0, 0.0, 0.0, 0.0, 0.0, 0.0, 0.0, 0.0, 0.0, 0.0, 0.0, 0.0, 0.0, 0.0, 0.0, 0.0, 0.0, 0.0, 0.0, 0.0, 0.0, 0.0, 0.0, 0.0, 0.0, 0.0, 0.0, 0.0, 0.0, 0.0, 0.0, 0.0, 0.0, 0.0, 1.0, 1.0, 1.0, 1.0, 0.0, 0.0, 0.0, 0.0, 0.0, 0.0, 0.0, 0.0, 0.0, 0.0, 0.0, 0.0, 0.0, 0.0, 0.0, 0.0, 0.0, 0.0, 0.0, 0.0, 0.0, 0.0, 0.0, 0.0, 0.0, 0.0, 0.0, 0.0, 0.0, 0.0, 0.0, 0.0, 0.0, 0.0, 0.0, 0.0, 0.0, 0.0, 0.0, 0.0, 0.0, 0.0, 0.0, 0.0, 0.0, 0.0, 0.0, 0.0, 0.0, 0.0, 0.0, 0.0, 0.0, 0.0, 0.0, 0.0, 0.0, 0.0, 0.0, 0.0, 0.0, 0.0, 1.0, 1.0, 1.0, 1.0, 0.0, 0.0, 0.0, 0.0, 0.0, 0.0, 0.0, 0.0, 0.0, 0.0, 0.0, 0.0, 0.0, 0.0, 0.0, 0.0, 0.0, 0.0, 0.0, 0.0, 0.0, 0.0, 0.0, 0.0, 0.0, 0.0, 0.0, 0.0, 0.0, 0.0, 0.0, 0.0, 0.0, 0.0, 0.0, 0.0, 0.0, 0.0, 0.0, 0.0, 0.0, 0.0, 0.0, 0.0, 0.0, 0.0, 0.0, 0.0, 0.0, 0.0, 0.0, 0.0, 0.0, 0.0, 0.0, 0.0, 0.0, 0.0, 0.0, 0.0, 0.0, 0.0, 1.0, 1.0, 1.0, 1.0, 0.0, 0.0, 0.0, 0.0, 0.0, 0.0, 0.0, 0.0, 0.0, 0.0, 0.0, 0.0, 0.0, 0.0, 0.0, 0.0, 0.0, 0.0, 0.0, 0.0, 0.0, 0.0, 0.0, 0.0, 0.0, 0.0, 0.0, 0.0, 0.0, 0.0, 0.0, 0.0, 0.0, 0.0, 0.0, 0.0, 0.0, 0.0, 0.0, 0.0, 0.0, 0.0, 0.0, 0.0, 0.0, 0.0, 0.0, 0.0, 0.0, 0.0, 0.0, 0.0, 0.0, 0.0, 0.0, 0.0, 0.0, 0.0, 0.0, 0.0, 0.0, 0.0, 1.0, 1.0, 1.0, 1.0, 0.0, 0.0, 0.0, 0.0, 0.0, 0.0, 0.0, 0.0, 0.0, 0.0, 0.0, 0.0, 0.0, 0.0, 0.0, 0.0, 0.0, 0.0, 0.0, 0.0, 0.0, 0.0, 0.0, 0.0, 0.0, 0.0, 0.0, 0.0, 0.0, 0.0, 0.0, 0.0, 0.0, 0.0, 0.0, 0.0, 0.0, 0.0, 0.0, 0.0, 0.0, 0.0, 0.0, 0.0, 0.0, 0.0, 0.0, 0.0, 0.0, 0.0, 0.0, 0.0, 0.0, 0.0, 0.0, 0.0, 0.0, 0.0, 0.0, 0.0, 0.0, 0.0, 1.0, 1.0, 1.0, 1.0, 0.0, 0.0, 0.0, 0.0, 0.0, 0.0, 0.0, 0.0, 0.0, 0.0, 0.0, 0.0, 0.0, 0.0, 0.0, 0.0, 0.0, 0.0, 0.0, 0.0, 0.0, 0.0, 0.0, 0.0, 0.0, 0.0, 0.0, 0.0, 0.0, 0.0, 0.0, 0.0, 0.0, 0.0, 0.0, 0.0, 0.0, 0.0, 0.0, 0.0, 0.0, 0.0, 0.0, 0.0, 0.0, 0.0, 0.0, 0.0, 0.0, 0.0, 0.0, 0.0, 0.0, 0.0, 0.0, 0.0, 0.0, 0.0, 0.0, 0.0, 0.0, 0.0, 1.0, 1.0, 1.0, 1.0, 0.0, 0.0, 0.0, 0.0, 0.0, 0.0, 0.0, 0.0, 0.0, 0.0, 0.0, 0.0, 0.0, 0.0, 0.0, 0.0, 0.0, 0.0, 0.0, 0.0, 0.0, 0.0, 0.0, 0.0, 0.0, 0.0, 0.0, 0.0, 0.0, 0.0, 0.0, 0.0, 0.0, 0.0, 0.0, 0.0, 0.0, 0.0, 0.0, 0.0, 0.0, 0.0, 0.0, 0.0, 0.0, 0.0, 0.0, 0.0, 0.0, 0.0, 0.0, 0.0, 0.0, 0.0, 0.0, 0.0, 0.0, 0.0, 0.0, 0.0, 0.0, 0.0, 1.0, 1.0, 1.0, 1.0, 0.0, 0.0, 0.0, 0.0, 0.0, 0.0, 0.0, 0.0, 0.0, 0.0, 0.0, 0.0, 0.0, 0.0, 0.0, 0.0, 0.0, 0.0, 0.0, 0.0, 0.0, 0.0, 0.0, 0.0, 0.0, 0.0, 0.0, 0.0, 0.0, 0.0, 0.0, 0.0, 0.0, 0.0, 0.0, 0.0, 0.0, 0.0, 0.0, 0.0, 0.0, 0.0, 0.0, 0.0, 0.0, 0.0, 0.0, 0.0, 0.0, 0.0, 0.0, 0.0, 0.0, 0.0, 0.0, 0.0, 0.0, 0.0, 0.0, 0.0, 0.0, 0.0, 1.0, 1.0, 1.0, 1.0, 0.0, 0.0, 0.0, 0.0, 0.0, 0.0, 0.0, 0.0, 0.0, 0.0, 0.0, 0.0, 0.0, 0.0, 0.0, 0.0, 0.0, 0.0, 0.0, 0.0, 0.0, 0.0, 0.0, 0.0, 0.0, 0.0, 0.0, 0.0, 0.0, 0.0, 0.0, 0.0, 0.0, 0.0, 0.0, 0.0, 0.0, 0.0, 0.0, 0.0, 0.0, 0.0, 0.0, 0.0, 0.0, 0.0, 0.0, 0.0, 0.0, 0.0, 0.0, 0.0, 0.0, 0.0, 0.0, 0.0, 0.0, 0.0, 0.0, 0.0, 0.0, 0.0, 1.0, 1.0, 1.0, 1.0, 0.0, 0.0, 0.0, 0.0, 0.0, 0.0, 0.0, 0.0, 0.0, 0.0, 0.0, 0.0, 0.0, 0.0, 0.0, 0.0, 0.0, 0.0, 0.0, 0.0, 0.0, 0.0, 0.0, 0.0, 0.0, 0.0, 0.0, 0.0, 0.0, 0.0, 0.0, 0.0, 0.0, 0.0, 0.0, 0.0, 0.0, 0.0, 0.0, 0.0, 0.0, 0.0, 0.0, 0.0, 0.0, 0.0, 0.0, 0.0, 0.0, 0.0, 0.0, 0.0, 0.0, 0.0, 0.0, 0.0, 0.0, 0.0, 0.0, 0.0, 0.0, 0.0, 1.0, 1.0, 1.0, 1.0, 0.0, 0.0, 0.0, 0.0, 0.0, 0.0, 0.0, 0.0, 0.0, 0.0, 0.0, 0.0, 0.0, 0.0, 0.0, 0.0, 0.0, 0.0, 0.0, 0.0, 0.0, 0.0, 0.0, 0.0, 0.0, 0.0, 0.0, 0.0, 0.0, 0.0, 0.0, 0.0, 0.0, 0.0, 0.0, 0.0, 0.0, 0.0, 0.0, 0.0, 0.0, 0.0, 0.0, 0.0, 0.0, 0.0, 0.0, 0.0, 0.0, 0.0, 0.0, 0.0, 0.0, 0.0, 0.0, 0.0, 0.0, 0.0, 0.0, 0.0, 0.0, 0.0, 1.0, 1.0, 1.0, 1.0, 0.0, 0.0, 0.0, 0.0, 0.0, 0.0, 0.0, 0.0, 0.0, 0.0, 0.0, 0.0, 0.0, 0.0, 0.0, 0.0, 0.0, 0.0, 0.0, 0.0, 0.0, 0.0, 0.0, 0.0, 0.0, 0.0, 0.0, 0.0, 0.0, 0.0, 0.0, 0.0, 0.0, 0.0, 0.0, 0.0, 0.0, 0.0, 0.0, 0.0, 0.0, 0.0, 0.0, 0.0, 0.0, 0.0, 0.0, 0.0, 0.0, 0.0, 0.0, 0.0, 0.0, 0.0, 0.0, 0.0, 0.0, 0.0, 0.0, 0.0, 0.0, 0.0, 1.0, 1.0, 1.0, 1.0, 0.0, 0.0, 0.0, 0.0, 0.0, 0.0, 0.0, 0.0, 0.0, 0.0, 0.0, 0.0, 0.0, 0.0, 0.0, 0.0, 0.0, 0.0, 0.0, 0.0, 0.0, 0.0, 0.0, 0.0, 0.0, 0.0, 0.0, 0.0, 0.0, 0.0, 0.0, 0.0, 0.0, 0.0, 0.0, 0.0, 0.0, 0.0, 0.0, 0.0, 0.0, 0.0, 0.0, 0.0, 0.0, 0.0, 0.0, 0.0, 0.0, 0.0, 0.0, 0.0, 0.0, 0.0, 0.0, 0.0, 0.0, 0.0, 0.0, 0.0, 0.0, 0.0, 1.0, 1.0, 1.0, 1.0, 0.0, 0.0, 0.0, 0.0, 0.0, 0.0, 0.0, 0.0, 0.0, 0.0, 0.0, 0.0, 0.0, 0.0, 0.0, 0.0, 0.0, 0.0, 0.0, 0.0, 0.0, 0.0, 0.0, 0.0, 0.0, 0.0, 0.0, 0.0, 0.0, 0.0, 0.0, 0.0, 0.0, 0.0, 0.0, 0.0, 0.0, 0.0, 0.0, 0.0, 0.0, 0.0, 0.0, 0.0, 0.0, 0.0, 0.0, 0.0, 0.0, 0.0, 0.0, 0.0, 0.0, 0.0, 0.0, 0.0, 0.0, 0.0, 0.0, 0.0, 0.0, 0.0, 1.0, 1.0, 1.0, 1.0, 0.0, 0.0, 0.0, 0.0, 0.0, 0.0, 0.0, 0.0, 0.0, 0.0, 0.0, 0.0, 0.0, 0.0, 0.0, 0.0, 0.0, 0.0, 0.0, 0.0, 0.0, 0.0, 0.0, 0.0, 0.0, 0.0, 0.0, 0.0, 0.0, 0.0, 0.0, 0.0, 0.0, 0.0, 0.0, 0.0, 0.0, 0.0, 0.0, 0.0, 0.0, 0.0, 0.0, 0.0, 0.0, 0.0, 0.0, 0.0, 0.0, 0.0, 0.0, 0.0, 0.0, 0.0, 0.0, 0.0, 0.0, 0.0, 0.0, 0.0, 0.0, 0.0, 1.0, 1.0, 1.0, 1.0, 0.0, 0.0, 0.0, 0.0, 0.0, 0.0, 0.0, 0.0, 0.0, 0.0, 0.0, 0.0, 0.0, 0.0, 0.0, 0.0, 0.0, 0.0, 0.0, 0.0, 0.0, 0.0, 0.0, 0.0, 0.0, 0.0, 0.0, 0.0, 0.0, 0.0, 0.0, 0.0, 0.0, 0.0, 0.0, 0.0, 0.0, 0.0, 0.0, 0.0, 0.0, 0.0, 0.0, 0.0, 0.0, 0.0, 0.0, 0.0, 0.0, 0.0, 0.0, 0.0, 0.0, 0.0, 0.0, 0.0, 0.0, 0.0, 0.0, 0.0, 0.0, 0.0, 1.0, 1.0, 1.0, 1.0, 0.0, 0.0, 0.0, 0.0, 0.0, 0.0, 0.0, 0.0, 0.0, 0.0, 0.0, 0.0, 0.0, 0.0, 0.0, 0.0, 0.0, 0.0, 0.0, 0.0, 0.0, 0.0, 0.0, 0.0, 0.0, 0.0, 0.0, 0.0, 0.0, 0.0, 0.0, 0.0, 0.0, 0.0, 0.0, 0.0, 0.0, 0.0, 0.0, 0.0, 0.0, 0.0, 0.0, 0.0, 0.0, 0.0, 0.0, 0.0, 0.0, 0.0, 0.0, 0.0, 0.0, 0.0, 0.0, 0.0, 0.0, 0.0, 0.0, 0.0, 0.0, 0.0, 1.0, 1.0, 1.0, 1.0, 0.0, 0.0, 0.0, 0.0, 0.0, 0.0, 0.0, 0.0, 0.0, 0.0, 0.0, 0.0, 0.0, 0.0, 0.0, 0.0, 0.0, 0.0, 0.0, 0.0, 0.0, 0.0, 0.0, 0.0, 0.0, 0.0, 0.0, 0.0, 0.0, 0.0, 0.0, 0.0, 0.0, 0.0, 0.0, 0.0, 0.0, 0.0, 0.0, 0.0, 0.0, 0.0, 0.0, 0.0, 0.0, 0.0, 0.0, 0.0, 0.0, 0.0, 0.0, 0.0, 0.0, 0.0, 0.0, 0.0, 0.0, 0.0, 0.0, 0.0, 0.0, 0.0, 1.0, 1.0, 1.0, 1.0, 0.0, 0.0, 0.0, 0.0, 0.0, 0.0, 0.0, 0.0, 0.0, 0.0, 0.0, 0.0, 0.0, 0.0, 0.0, 0.0, 0.0, 0.0, 0.0, 0.0, 0.0, 0.0, 0.0, 0.0, 0.0, 0.0, 0.0, 0.0, 0.0, 0.0, 0.0, 0.0, 0.0, 0.0, 0.0, 0.0, 0.0, 0.0, 0.0, 0.0, 0.0, 0.0, 0.0, 0.0, 0.0, 0.0, 0.0, 0.0, 0.0, 0.0, 0.0, 0.0, 0.0, 0.0, 0.0, 0.0, 0.0, 0.0, 0.0, 0.0, 0.0, 0.0, 1.0, 1.0, 1.0, 1.0, 0.0, 0.0, 0.0, 0.0, 0.0, 0.0, 0.0, 0.0, 0.0, 0.0, 0.0, 0.0, 0.0, 0.0, 0.0, 0.0, 0.0, 0.0, 0.0, 0.0, 0.0, 0.0, 0.0, 0.0, 0.0, 0.0, 0.0, 0.0, 0.0, 0.0, 0.0, 0.0, 0.0, 0.0, 0.0, 0.0, 0.0, 0.0, 0.0, 0.0, 0.0, 0.0, 0.0, 0.0, 0.0, 0.0, 0.0, 0.0, 0.0, 0.0, 0.0, 0.0, 0.0, 0.0, 0.0, 0.0, 0.0, 0.0, 0.0, 0.0, 0.0, 0.0, 1.0, 1.0, 1.0, 1.0, 0.0, 0.0, 0.0, 0.0, 0.0, 0.0, 0.0, 0.0, 0.0, 0.0, 0.0, 0.0, 0.0, 0.0, 0.0, 0.0, 0.0, 0.0, 0.0, 0.0, 0.0, 0.0, 0.0, 0.0, 0.0, 0.0, 0.0, 0.0, 0.0, 0.0, 0.0, 0.0, 0.0, 0.0, 0.0, 0.0, 0.0, 0.0, 0.0, 0.0, 0.0, 0.0, 0.0, 0.0, 0.0, 0.0, 0.0, 0.0, 0.0, 0.0, 0.0, 0.0, 0.0, 0.0, 0.0, 0.0, 0.0, 0.0, 0.0, 1.0, 1.0, 0.0, 1.0, 0.0, 0.0, 1.0, 0.0, 0.0, 0.0, 0.0, 1.0, 1.0, 1.0, 1.0, 0.0, 0.0, 0.0, 0.0, 0.0, 0.0, 0.0, 0.0, 0.0, 0.0, 0.0, 0.0, 0.0, 0.0, 0.0, 0.0, 0.0, 0.0, 0.0, 0.0, 0.0, 0.0, 0.0, 0.0, 0.0, 0.0, 0.0, 0.0, 0.0, 0.0, 0.0, 0.0, 0.0, 0.0, 0.0, 0.0, 0.0, 0.0, 0.0, 0.0, 0.0, 0.0, 0.0, 0.0, 0.0, 0.0, 0.0, 0.0, 0.0, 0.0, 0.0, 0.0, 0.0, 0.0, 0.0, 0.0, 0.0, 0.0, 0.0, 0.0, 0.0, 0.0, 1.0, 1.0, 1.0, 1.0, 0.0, 0.0, 0.0, 0.0, 0.0, 0.0, 0.0, 0.0, 0.0, 0.0, 0.0, 0.0, 0.0, 0.0, 0.0, 0.0, 0.0, 0.0, 0.0, 0.0, 0.0, 0.0, 0.0, 0.0, 0.0, 0.0, 0.0, 0.0, 0.0, 0.0, 0.0, 0.0, 0.0, 0.0, 0.0, 0.0, 0.0, 0.0, 0.0, 0.0, 0.0, 0.0, 0.0, 0.0, 0.0, 0.0, 0.0, 0.0, 0.0, 0.0, 0.0, 0.0, 0.0, 0.0, 0.0, 0.0, 0.0, 0.0, 0.0, 0.0, 0.0, 0.0, 1.0, 1.0, 1.0, 1.0, 0.0, 0.0, 0.0, 0.0, 0.0, 0.0, 0.0, 0.0, 0.0, 0.0, 0.0, 0.0, 0.0, 0.0, 0.0, 0.0, 0.0, 0.0, 0.0, 0.0, 0.0, 0.0, 0.0, 0.0, 0.0, 0.0, 0.0, 0.0, 0.0, 0.0, 0.0, 0.0, 0.0, 0.0, 0.0, 0.0, 0.0, 0.0, 0.0, 0.0, 0.0, 0.0, 0.0, 0.0, 0.0, 0.0, 0.0, 0.0, 0.0, 0.0, 0.0, 0.0, 0.0, 0.0, 0.0, 0.0, 0.0, 0.0, 0.0, 0.0, 0.0, 0.0, 1.0, 1.0, 1.0, 1.0, 0.0, 0.0, 0.0, 0.0, 0.0, 0.0, 0.0, 0.0, 0.0, 0.0, 0.0, 0.0, 0.0, 0.0, 0.0, 0.0, 0.0, 0.0, 0.0, 0.0, 0.0, 0.0, 0.0, 0.0, 0.0, 0.0, 0.0, 0.0, 0.0, 0.0, 0.0, 0.0, 0.0, 0.0, 0.0, 0.0, 0.0, 0.0, 0.0, 0.0, 0.0, 0.0, 0.0, 0.0, 0.0, 0.0, 0.0, 0.0, 0.0, 0.0, 0.0, 0.0, 0.0, 0.0, 0.0, 0.0, 0.0, 0.0, 0.0, 0.0, 0.0, 0.0, 1.0, 1.0, 1.0, 1.0, 0.0, 0.0, 0.0, 0.0, 0.0, 0.0, 0.0, 0.0, 0.0, 0.0, 0.0, 0.0, 0.0, 0.0, 0.0, 0.0, 0.0, 0.0, 0.0, 0.0, 0.0, 0.0, 0.0, 0.0, 0.0, 0.0, 0.0, 0.0, 0.0, 0.0, 0.0, 0.0, 0.0, 0.0, 0.0, 0.0, 0.0, 0.0, 0.0, 0.0, 0.0, 0.0, 0.0, 0.0, 0.0, 0.0, 0.0, 0.0, 0.0, 0.0, 0.0, 0.0, 0.0, 0.0, 0.0, 0.0, 0.0, 0.0, 0.0, 0.0, 0.0, 0.0, 1.0, 1.0, 1.0, 1.0, 0.0, 0.0, 0.0, 0.0, 0.0, 0.0, 0.0, 0.0, 0.0, 0.0, 0.0, 0.0, 0.0, 0.0, 0.0, 0.0, 0.0, 0.0, 0.0, 0.0, 0.0, 0.0, 0.0, 0.0, 0.0, 0.0, 0.0, 0.0, 0.0, 0.0, 0.0, 0.0, 0.0, 0.0, 0.0, 0.0, 0.0, 0.0, 0.0, 0.0, 0.0, 0.0, 0.0, 0.0, 0.0, 0.0, 0.0, 0.0, 0.0, 0.0, 0.0, 0.0, 0.0, 0.0, 0.0, 0.0, 0.0, 0.0, 0.0, 0.0, 0.0, 0.0, 1.0, 1.0, 1.0, 1.0, 0.0, 0.0, 0.0, 0.0, 0.0, 0.0, 0.0, 0.0, 0.0, 0.0, 0.0, 0.0, 0.0, 0.0, 0.0, 0.0, 0.0, 0.0, 0.0, 0.0, 0.0, 0.0, 0.0, 0.0, 0.0, 0.0, 0.0, 0.0, 0.0, 0.0, 0.0, 0.0, 0.0, 0.0, 0.0, 0.0, 0.0, 0.0, 0.0, 0.0, 0.0, 0.0, 0.0, 0.0, 0.0, 0.0, 0.0, 0.0, 0.0, 0.0, 0.0, 0.0, 0.0, 0.0, 0.0, 0.0, 0.0, 0.0, 0.0, 0.0, 0.0, 0.0, 1.0, 1.0, 1.0, 1.0, 0.0, 0.0, 0.0, 0.0, 0.0, 0.0, 0.0, 0.0, 0.0, 0.0, 0.0, 0.0, 0.0, 0.0, 0.0, 0.0, 0.0, 0.0, 0.0, 0.0, 0.0, 0.0, 0.0, 0.0, 0.0, 0.0, 0.0, 0.0, 0.0, 0.0, 0.0, 0.0, 0.0, 0.0, 0.0, 0.0, 0.0, 0.0, 0.0, 0.0, 0.0, 0.0, 0.0, 0.0, 0.0, 0.0, 0.0, 0.0, 0.0, 0.0, 0.0, 0.0, 0.0, 0.0, 0.0, 0.0, 0.0, 0.0, 0.0, 0.0, 0.0, 0.0, 1.0, 1.0, 1.0, 1.0, 0.0, 0.0, 0.0, 0.0, 0.0, 0.0, 0.0, 0.0, 0.0, 0.0, 0.0, 0.0, 0.0, 0.0, 0.0, 0.0, 0.0, 0.0, 0.0, 0.0, 0.0, 0.0, 0.0, 0.0, 0.0, 0.0, 0.0, 0.0, 0.0, 0.0, 0.0, 0.0, 0.0, 0.0, 0.0, 0.0, 0.0, 0.0, 0.0, 0.0, 0.0, 0.0, 0.0, 0.0, 0.0, 0.0, 0.0, 0.0, 0.0, 0.0, 0.0, 0.0, 0.0, 0.0, 0.0, 0.0, 0.0, 0.0, 0.0, 0.0, 0.0, 0.0, 1.0, 1.0, 1.0, 1.0, 0.0, 0.0, 0.0, 0.0, 0.0, 0.0, 0.0, 0.0, 0.0, 0.0, 0.0, 0.0, 0.0, 0.0, 0.0, 0.0, 0.0, 0.0, 0.0, 0.0, 0.0, 0.0, 0.0, 0.0, 0.0, 0.0, 0.0, 0.0, 0.0, 0.0, 0.0, 0.0, 0.0, 0.0, 0.0, 0.0, 0.0, 0.0, 0.0, 0.0, 0.0, 0.0, 0.0, 0.0, 0.0, 0.0, 0.0, 0.0, 0.0, 0.0, 0.0, 0.0, 0.0, 0.0, 0.0, 0.0, 0.0, 0.0, 0.0, 0.0, 0.0, 0.0, 1.0, 1.0, 1.0, 1.0, 0.0, 0.0, 0.0, 0.0, 0.0, 0.0, 0.0, 0.0, 0.0, 0.0, 0.0, 0.0, 0.0, 0.0, 0.0, 0.0, 0.0, 0.0, 0.0, 0.0, 0.0, 0.0, 0.0, 0.0, 0.0, 0.0, 0.0, 0.0, 0.0, 0.0, 0.0, 0.0, 0.0, 0.0, 0.0, 0.0, 0.0, 0.0, 0.0, 0.0, 0.0, 0.0, 0.0, 0.0, 0.0, 0.0, 0.0, 0.0, 0.0, 0.0, 0.0, 0.0, 0.0, 0.0, 0.0, 0.0, 0.0, 0.0, 0.0, 0.0, 0.0, 0.0, 1.0, 1.0, 1.0, 1.0, 0.0, 0.0, 0.0, 0.0, 0.0, 0.0, 0.0, 0.0, 0.0, 0.0, 0.0, 0.0, 0.0, 0.0, 0.0, 0.0, 0.0, 0.0, 0.0, 0.0, 0.0, 0.0, 0.0, 0.0, 0.0, 0.0, 0.0, 0.0, 0.0, 0.0, 0.0, 0.0, 0.0, 0.0, 0.0, 0.0, 0.0, 0.0, 0.0, 0.0, 0.0, 0.0, 0.0, 0.0, 0.0, 0.0, 0.0, 0.0, 0.0, 0.0, 0.0, 0.0, 0.0, 0.0, 0.0, 0.0, 0.0, 0.0, 0.0, 0.0, 0.0, 0.0, 1.0, 1.0, 1.0, 1.0, 0.0, 0.0, 0.0, 0.0, 0.0, 0.0, 0.0, 0.0, 0.0, 0.0, 0.0, 0.0, 0.0, 0.0, 0.0, 0.0, 0.0, 0.0, 0.0, 0.0, 0.0, 0.0, 0.0, 0.0, 0.0, 0.0, 0.0, 0.0, 0.0, 0.0, 0.0, 0.0, 0.0, 0.0, 0.0, 0.0, 0.0, 0.0, 0.0, 0.0, 0.0, 0.0, 0.0, 0.0, 0.0, 0.0, 0.0, 0.0, 0.0, 0.0, 0.0, 0.0, 0.0, 0.0, 0.0, 0.0, 0.0, 0.0, 0.0, 0.0, 0.0, 0.0, 1.0, 1.0, 1.0, 1.0, 0.0, 0.0, 0.0, 0.0, 0.0, 0.0, 0.0, 0.0, 0.0, 0.0, 0.0, 0.0, 0.0, 0.0, 0.0, 0.0, 0.0, 0.0, 0.0, 0.0, 0.0, 0.0, 0.0, 0.0, 0.0, 0.0, 0.0, 0.0, 0.0, 0.0, 0.0, 0.0, 0.0, 0.0, 0.0, 0.0, 0.0, 0.0, 0.0, 0.0, 0.0, 0.0, 0.0, 0.0, 0.0, 0.0, 0.0, 0.0, 0.0, 0.0, 0.0, 0.0, 0.0, 0.0, 0.0, 0.0, 0.0, 0.0, 0.0, 0.0, 0.0, 0.0, 1.0, 1.0, 1.0, 1.0, 0.0, 0.0, 0.0, 0.0, 0.0, 0.0, 0.0, 0.0, 0.0, 0.0, 0.0, 0.0, 0.0, 0.0, 0.0, 0.0, 0.0, 0.0, 0.0, 0.0, 0.0, 0.0, 0.0, 0.0, 0.0, 0.0, 0.0, 0.0, 0.0, 0.0, 0.0, 0.0, 0.0, 0.0, 0.0, 0.0, 0.0, 0.0, 0.0, 0.0, 0.0, 0.0, 0.0, 0.0, 0.0, 0.0, 0.0, 0.0, 0.0, 0.0, 0.0, 0.0, 0.0, 0.0, 0.0, 0.0, 0.0, 0.0, 0.0, 0.0, 0.0, 0.0, 1.0, 1.0, 1.0, 1.0, 0.0, 0.0, 0.0, 0.0, 0.0, 0.0, 0.0, 0.0, 0.0, 0.0, 0.0, 0.0, 0.0, 0.0, 0.0, 0.0, 0.0, 0.0, 0.0, 0.0, 0.0, 0.0, 0.0, 0.0, 0.0, 0.0, 0.0, 0.0, 0.0, 0.0, 0.0, 0.0, 0.0, 0.0, 0.0, 0.0, 0.0, 0.0, 0.0, 0.0, 0.0, 0.0, 0.0, 0.0, 0.0, 0.0, 0.0, 0.0, 0.0, 0.0, 0.0, 0.0, 0.0, 0.0, 0.0, 0.0, 0.0, 0.0, 0.0, 0.0, 0.0, 0.0, 1.0, 1.0, 1.0, 1.0, 0.0, 0.0, 0.0, 0.0, 0.0, 0.0, 0.0, 0.0, 0.0, 0.0, 0.0, 0.0, 0.0, 0.0, 0.0, 0.0, 0.0, 0.0, 0.0, 0.0, 0.0, 0.0, 0.0, 0.0, 0.0, 0.0, 0.0, 0.0, 0.0, 0.0, 0.0, 0.0, 0.0, 0.0, 0.0, 0.0, 0.0, 0.0, 0.0, 0.0, 0.0, 0.0, 0.0, 0.0, 0.0, 0.0, 0.0, 0.0, 0.0, 0.0, 0.0, 0.0, 0.0, 0.0, 0.0, 0.0, 0.0, 0.0, 0.0, 0.0, 0.0, 0.0, 1.0, 1.0, 1.0, 1.0, 0.0, 0.0, 0.0, 0.0, 0.0, 0.0, 0.0, 0.0, 0.0, 0.0, 0.0, 0.0, 0.0, 0.0, 0.0, 0.0, 0.0, 0.0, 0.0, 0.0, 0.0, 0.0, 0.0, 0.0, 0.0, 0.0, 0.0, 0.0, 0.0, 0.0, 0.0, 0.0, 0.0, 0.0, 0.0, 0.0, 0.0, 0.0, 0.0, 0.0, 0.0, 0.0, 0.0, 0.0, 0.0, 0.0, 0.0, 0.0, 0.0, 0.0, 0.0, 0.0, 0.0, 0.0, 0.0, 0.0, 0.0, 0.0, 0.0, 0.0, 0.0, 0.0, 1.0, 1.0, 1.0, 1.0, 0.0, 0.0, 0.0, 0.0, 0.0, 0.0, 0.0, 0.0, 0.0, 0.0, 0.0, 0.0, 0.0, 0.0, 0.0, 0.0, 0.0, 0.0, 0.0, 0.0, 0.0, 0.0, 0.0, 0.0, 0.0, 0.0, 0.0, 0.0, 0.0, 0.0, 0.0, 0.0, 0.0, 0.0, 0.0, 0.0, 0.0, 0.0, 0.0, 0.0, 0.0, 0.0, 0.0, 0.0, 0.0, 0.0, 0.0, 0.0, 0.0, 0.0, 0.0, 0.0, 0.0, 0.0, 0.0, 0.0, 0.0, 0.0, 0.0, 0.0, 0.0, 0.0, 1.0, 1.0, 1.0, 1.0, 0.0, 0.0, 0.0, 0.0, 0.0, 0.0, 0.0, 0.0, 0.0, 0.0, 0.0, 0.0, 0.0, 0.0, 0.0, 0.0, 0.0, 0.0, 0.0, 0.0, 0.0, 0.0, 0.0, 0.0, 0.0, 0.0, 0.0, 0.0, 0.0, 0.0, 0.0, 0.0, 0.0, 0.0, 0.0, 0.0, 0.0, 0.0, 0.0, 0.0, 0.0, 0.0, 0.0, 0.0, 0.0, 0.0, 0.0, 0.0, 0.0, 0.0, 0.0, 0.0, 0.0, 0.0, 0.0, 0.0, 0.0, 0.0, 0.0, 0.0, 0.0, 0.0, 1.0, 1.0, 1.0, 1.0, 0.0, 0.0, 0.0, 0.0, 0.0, 0.0, 0.0, 0.0, 0.0, 0.0, 0.0, 0.0, 0.0, 0.0, 0.0, 0.0, 0.0, 0.0, 0.0, 0.0, 0.0, 0.0, 0.0, 0.0, 0.0, 0.0, 0.0, 0.0, 0.0, 0.0, 0.0, 0.0, 0.0, 0.0, 0.0, 0.0, 0.0, 0.0, 0.0, 0.0, 0.0, 0.0, 0.0, 0.0, 0.0, 0.0, 0.0, 0.0, 0.0, 0.0, 0.0, 0.0, 0.0, 0.0, 0.0, 0.0, 0.0, 0.0, 0.0, 0.0, 0.0, 0.0, 1.0, 1.0, 1.0, 1.0, 0.0, 0.0, 0.0, 0.0, 0.0, 0.0, 0.0, 0.0, 0.0, 0.0, 0.0, 0.0, 0.0, 0.0, 0.0, 0.0, 0.0, 0.0, 0.0, 0.0, 0.0, 0.0, 0.0, 0.0, 0.0, 0.0, 0.0, 0.0, 0.0, 0.0, 0.0, 0.0, 0.0, 0.0, 0.0, 0.0, 0.0, 0.0, 0.0, 0.0, 0.0, 0.0, 0.0, 0.0, 0.0, 0.0, 0.0, 0.0, 0.0, 0.0, 0.0, 0.0, 0.0, 0.0, 0.0, 0.0, 0.0, 0.0, 0.0, 0.0, 0.0, 0.0, 1.0, 1.0, 1.0, 1.0, 0.0, 0.0, 0.0, 0.0, 0.0, 0.0, 0.0, 0.0, 0.0, 0.0, 0.0, 0.0, 0.0, 0.0, 0.0, 0.0, 0.0, 0.0, 0.0, 0.0, 0.0, 0.0, 0.0, 0.0, 0.0, 0.0, 0.0, 0.0, 0.0, 0.0, 0.0, 0.0, 0.0, 0.0, 0.0, 0.0, 0.0, 0.0, 0.0, 0.0, 0.0, 0.0, 0.0, 0.0, 0.0, 0.0, 0.0, 0.0, 0.0, 0.0, 0.0, 0.0, 0.0, 0.0, 0.0, 0.0, 0.0, 0.0, 0.0, 0.0, 0.0, 0.0, 1.0, 1.0, 1.0, 1.0, 0.0, 0.0, 0.0, 0.0, 0.0, 0.0, 0.0, 0.0, 0.0, 0.0, 0.0, 0.0, 0.0, 0.0, 0.0, 0.0, 0.0, 0.0, 0.0, 0.0, 0.0, 0.0, 0.0, 0.0, 0.0, 0.0, 0.0, 0.0, 0.0, 0.0, 0.0, 0.0, 0.0, 0.0, 0.0, 0.0, 0.0, 0.0, 0.0, 0.0, 0.0, 0.0, 0.0, 0.0, 0.0, 0.0, 0.0, 0.0, 0.0, 0.0, 0.0, 0.0, 0.0, 0.0, 0.0, 0.0, 0.0, 0.0, 0.0, 0.0, 0.0, 0.0, 1.0, 1.0, 1.0, 1.0, 0.0, 0.0, 0.0, 0.0, 0.0, 0.0, 0.0, 0.0, 0.0, 0.0, 0.0, 0.0, 0.0, 0.0, 0.0, 0.0, 0.0, 0.0, 0.0, 0.0, 0.0, 0.0, 0.0, 0.0, 0.0, 0.0, 0.0, 0.0, 0.0, 0.0, 0.0, 0.0, 0.0, 0.0, 0.0, 0.0, 0.0, 0.0, 0.0, 0.0, 0.0, 0.0, 0.0, 0.0, 0.0, 0.0, 0.0, 0.0, 0.0, 0.0, 0.0, 0.0, 0.0, 0.0, 0.0, 0.0, 0.0, 0.0, 0.0, 0.0, 0.0, 0.0, 1.0, 1.0, 1.0, 1.0, 0.0, 0.0, 0.0, 0.0, 0.0, 0.0, 0.0, 0.0, 0.0, 0.0, 0.0, 0.0, 0.0, 0.0, 0.0, 0.0, 0.0, 0.0, 0.0, 0.0, 0.0, 0.0, 0.0, 0.0, 0.0, 0.0, 0.0, 0.0, 0.0, 0.0, 0.0, 0.0, 0.0, 0.0, 0.0, 0.0, 0.0, 0.0, 0.0, 0.0, 0.0, 0.0, 0.0, 0.0, 0.0, 0.0, 0.0, 0.0, 0.0, 0.0, 0.0, 0.0, 0.0, 0.0, 0.0, 0.0, 0.0, 0.0, 0.0, 0.0, 0.0, 0.0, 1.0, 1.0, 1.0, 1.0, 0.0, 0.0, 0.0, 0.0, 0.0, 0.0, 0.0, 0.0, 0.0, 0.0, 0.0, 0.0, 0.0, 0.0, 0.0, 0.0, 0.0, 0.0, 0.0, 0.0, 0.0, 0.0, 0.0, 0.0, 0.0, 0.0, 0.0, 0.0, 0.0, 0.0, 0.0, 0.0, 0.0, 0.0, 0.0, 0.0, 0.0, 0.0, 0.0, 0.0, 0.0, 0.0, 0.0, 0.0, 0.0, 0.0, 0.0, 0.0, 0.0, 0.0, 0.0, 0.0, 0.0, 0.0, 0.0, 0.0, 0.0, 0.0, 0.0, 0.0, 0.0, 0.0, 1.0, 1.0, 1.0, 1.0, 0.0, 0.0, 0.0, 0.0, 0.0, 0.0, 0.0, 0.0, 0.0, 0.0, 0.0, 0.0, 0.0, 0.0, 0.0, 0.0, 0.0, 0.0, 0.0, 0.0, 0.0, 0.0, 0.0, 0.0, 0.0, 0.0, 0.0, 0.0, 0.0, 0.0, 0.0, 0.0, 0.0, 0.0, 0.0, 0.0, 0.0, 0.0, 0.0, 0.0, 0.0, 0.0, 0.0, 0.0, 0.0, 0.0, 0.0, 0.0, 0.0, 0.0, 0.0, 0.0, 0.0, 0.0, 0.0, 0.0, 0.0, 0.0, 0.0, 0.0, 0.0, 0.0, 1.0, 1.0, 1.0, 1.0, 0.0, 0.0, 0.0, 0.0, 0.0, 0.0, 0.0, 0.0, 0.0, 0.0, 0.0, 0.0, 0.0, 0.0, 0.0, 0.0, 0.0, 0.0, 0.0, 0.0, 0.0, 0.0, 0.0, 0.0, 0.0, 0.0, 0.0, 0.0, 0.0, 0.0, 0.0, 0.0, 0.0, 0.0, 0.0, 0.0, 0.0, 0.0, 0.0, 0.0, 0.0, 0.0, 0.0, 0.0, 0.0, 0.0, 0.0, 0.0, 0.0, 0.0, 0.0, 0.0, 0.0, 0.0, 0.0, 0.0, 0.0, 0.0, 0.0, 0.0, 0.0, 0.0, 1.0, 1.0, 1.0, 1.0, 0.0, 0.0, 0.0, 0.0, 0.0, 0.0, 0.0, 0.0, 0.0, 0.0, 0.0, 0.0, 0.0, 0.0, 0.0, 0.0, 0.0, 0.0, 0.0, 0.0, 0.0, 0.0, 0.0, 0.0, 0.0, 0.0, 0.0, 0.0, 0.0, 0.0, 0.0, 0.0, 0.0, 0.0, 0.0, 0.0, 0.0, 0.0, 0.0, 0.0, 0.0, 0.0, 0.0, 0.0, 0.0, 0.0, 0.0, 0.0, 0.0, 0.0, 0.0, 0.0, 0.0, 0.0, 0.0, 0.0, 0.0, 0.0, 0.0, 0.0, 0.0, 0.0, 1.0, 1.0, 1.0, 1.0, 0.0, 0.0, 0.0, 0.0, 0.0, 0.0, 0.0, 0.0, 0.0, 0.0, 0.0, 0.0, 0.0, 0.0, 0.0, 0.0, 0.0, 0.0, 0.0, 0.0, 0.0, 0.0, 0.0, 0.0, 0.0, 0.0, 0.0, 0.0, 0.0, 0.0, 0.0, 0.0, 0.0, 0.0, 0.0, 0.0, 0.0, 0.0, 0.0, 0.0, 0.0, 0.0, 0.0, 0.0, 0.0, 0.0, 0.0, 0.0, 0.0, 0.0, 0.0, 0.0, 0.0, 0.0, 0.0, 0.0, 0.0, 0.0, 0.0, 0.0, 0.0, 0.0, 1.0, 1.0, 1.0, 1.0, 0.0, 0.0, 0.0, 0.0, 0.0, 0.0, 0.0, 0.0, 0.0, 0.0, 0.0, 0.0, 0.0, 0.0, 0.0, 0.0, 0.0, 0.0, 0.0, 0.0, 0.0, 0.0, 0.0, 0.0, 0.0, 0.0, 0.0, 0.0, 0.0, 0.0, 0.0, 0.0, 0.0, 0.0, 0.0, 0.0, 0.0, 0.0, 0.0, 0.0, 0.0, 0.0, 0.0, 0.0, 0.0, 0.0, 0.0, 0.0, 0.0, 0.0, 0.0, 0.0, 0.0, 0.0, 0.0, 0.0, 0.0, 0.0, 0.0, 0.0, 0.0, 0.0, 1.0, 1.0, 1.0, 1.0, 0.0, 0.0, 0.0, 0.0, 0.0, 0.0, 0.0, 0.0, 0.0, 0.0, 0.0, 0.0, 0.0, 0.0, 0.0, 0.0, 0.0, 0.0, 0.0, 0.0, 0.0, 0.0, 0.0, 0.0, 0.0, 0.0, 0.0, 0.0, 0.0, 0.0, 0.0, 0.0, 0.0, 0.0, 0.0, 0.0, 0.0, 0.0, 0.0, 0.0, 0.0, 0.0, 0.0, 0.0, 0.0, 0.0, 0.0, 0.0, 0.0, 0.0, 0.0, 0.0, 0.0, 0.0, 0.0, 0.0, 0.0, 0.0, 0.0, 0.0, 0.0, 0.0, 1.0, 1.0, 1.0, 1.0, 0.0, 0.0, 0.0, 0.0, 0.0, 0.0, 0.0, 0.0, 0.0, 0.0, 0.0, 0.0, 0.0, 0.0, 0.0, 0.0, 0.0, 0.0, 0.0, 0.0, 0.0, 0.0, 0.0, 0.0, 0.0, 0.0, 0.0, 0.0, 0.0, 0.0, 0.0, 0.0, 0.0, 0.0, 0.0, 0.0, 0.0, 0.0, 0.0, 0.0, 0.0, 0.0, 0.0, 0.0, 0.0, 0.0, 0.0, 0.0, 0.0, 0.0, 0.0, 0.0, 0.0, 0.0, 0.0, 0.0, 0.0, 0.0, 0.0, 0.0, 0.0, 0.0, 1.0, 1.0, 1.0, 1.0, 0.0, 0.0, 0.0, 0.0, 0.0, 0.0, 0.0, 0.0, 0.0, 0.0, 0.0, 0.0, 0.0, 0.0, 0.0, 0.0, 0.0, 0.0, 0.0, 0.0, 0.0, 0.0, 0.0, 0.0, 0.0, 0.0, 0.0, 0.0, 0.0, 0.0, 0.0, 0.0, 0.0, 0.0, 0.0, 0.0, 0.0, 0.0, 0.0, 0.0, 0.0, 0.0, 0.0, 0.0, 0.0, 0.0, 0.0, 0.0, 0.0, 0.0, 0.0, 0.0, 0.0, 0.0, 0.0, 0.0, 0.0, 0.0, 0.0, 0.0, 0.0, 0.0, 1.0, 1.0, 1.0, 1.0, 0.0, 0.0, 0.0, 0.0, 0.0, 0.0, 0.0, 0.0, 0.0, 0.0, 0.0, 0.0, 0.0, 0.0, 0.0, 0.0, 0.0, 0.0, 0.0, 0.0, 0.0, 0.0, 0.0, 0.0, 0.0, 0.0, 0.0, 0.0, 0.0, 0.0, 0.0, 0.0, 0.0, 0.0, 0.0, 0.0, 0.0, 0.0, 0.0, 0.0, 0.0, 0.0, 0.0, 0.0, 0.0, 0.0, 0.0, 0.0, 0.0, 0.0, 0.0, 0.0, 0.0, 0.0, 0.0, 0.0, 0.0, 0.0, 0.0, 0.0, 0.0, 0.0, 1.0, 1.0, 1.0, 1.0, 0.0, 0.0, 0.0, 0.0, 0.0, 0.0, 0.0, 0.0, 0.0, 0.0, 0.0, 0.0, 0.0, 0.0, 0.0, 0.0, 0.0, 0.0, 0.0, 0.0, 0.0, 0.0, 0.0, 0.0, 0.0, 0.0, 0.0, 0.0, 0.0, 0.0, 0.0, 0.0, 0.0, 0.0, 0.0, 0.0, 0.0, 0.0, 0.0, 0.0, 0.0, 0.0, 0.0, 0.0, 0.0, 0.0, 0.0, 0.0, 0.0, 0.0, 0.0, 0.0, 0.0, 0.0, 0.0, 0.0, 0.0, 0.0, 0.0, 0.0, 0.0, 0.0, 1.0, 1.0, 1.0, 1.0, 0.0, 0.0, 0.0, 0.0, 0.0, 0.0, 0.0, 0.0, 0.0, 0.0, 0.0, 0.0, 0.0, 0.0, 0.0, 0.0, 0.0, 0.0, 0.0, 0.0, 0.0, 0.0, 0.0, 0.0, 0.0, 0.0, 0.0, 0.0, 0.0, 0.0, 0.0, 0.0, 0.0, 0.0, 0.0, 0.0, 0.0, 0.0, 0.0, 0.0, 0.0, 0.0, 0.0, 0.0, 0.0, 0.0, 0.0, 0.0, 0.0, 0.0, 0.0, 0.0, 0.0, 0.0, 0.0, 0.0, 0.0, 0.0, 0.0, 0.0, 0.0, 0.0, 1.0, 1.0, 1.0, 1.0, 0.0, 0.0, 0.0, 0.0, 0.0, 0.0, 0.0, 0.0, 0.0, 0.0, 0.0, 0.0, 0.0, 0.0, 0.0, 0.0, 0.0, 0.0, 0.0, 0.0, 0.0, 0.0, 0.0, 0.0, 0.0, 0.0, 0.0, 0.0, 0.0, 0.0, 0.0, 0.0, 0.0, 0.0, 0.0, 0.0, 0.0, 0.0, 0.0, 0.0, 0.0, 0.0, 0.0, 0.0, 0.0, 0.0, 0.0, 0.0, 0.0, 0.0, 0.0, 0.0, 0.0, 0.0, 0.0, 0.0, 0.0, 0.0, 0.0, 0.0, 0.0, 0.0, 1.0, 1.0, 1.0, 1.0, 0.0, 0.0, 0.0, 0.0, 0.0, 0.0, 0.0, 0.0, 0.0, 0.0, 0.0, 0.0, 0.0, 0.0, 0.0, 0.0, 0.0, 0.0, 0.0, 0.0, 0.0, 0.0, 0.0, 0.0, 0.0, 0.0, 0.0, 0.0, 0.0, 0.0, 0.0, 0.0, 0.0, 0.0, 0.0, 0.0, 0.0, 0.0, 0.0, 0.0, 0.0, 0.0, 0.0, 0.0, 0.0, 0.0, 0.0, 0.0, 0.0, 0.0, 0.0, 0.0, 0.0, 0.0, 0.0, 0.0, 0.0, 0.0, 0.0, 0.0, 0.0, 0.0, 1.0, 1.0, 1.0, 1.0, 0.0, 0.0, 0.0, 0.0, 0.0, 0.0, 0.0, 0.0, 0.0, 0.0, 0.0, 0.0, 0.0, 0.0, 0.0, 0.0, 0.0, 0.0, 0.0, 0.0, 0.0, 0.0, 0.0, 0.0, 0.0, 0.0, 0.0, 0.0, 0.0, 0.0, 0.0, 0.0, 0.0, 0.0, 0.0, 0.0, 0.0, 0.0, 0.0, 0.0, 0.0, 0.0, 0.0, 0.0, 0.0, 0.0, 0.0, 0.0, 0.0, 0.0, 0.0, 0.0, 0.0, 0.0, 0.0, 0.0, 0.0, 0.0, 0.0, 0.0, 0.0, 0.0, 1.0, 1.0, 1.0, 1.0, 0.0, 0.0, 0.0, 0.0, 0.0, 0.0, 0.0, 0.0, 0.0, 0.0, 0.0, 0.0, 0.0, 0.0, 0.0, 0.0, 0.0, 0.0, 0.0, 0.0, 0.0, 0.0, 0.0, 0.0, 0.0, 0.0, 0.0, 0.0, 0.0, 0.0, 0.0, 0.0, 0.0, 0.0, 0.0, 0.0, 0.0, 0.0, 0.0, 0.0, 0.0, 0.0, 0.0, 0.0, 0.0, 0.0, 0.0, 0.0, 0.0, 0.0, 0.0, 0.0, 0.0, 0.0, 0.0, 0.0, 0.0, 0.0, 0.0, 0.0, 0.0, 0.0, 1.0, 1.0, 1.0, 1.0, 0.0, 0.0, 0.0, 0.0, 0.0, 0.0, 0.0, 0.0, 0.0, 0.0, 0.0, 0.0, 0.0, 0.0, 0.0, 0.0, 0.0, 0.0, 0.0, 0.0, 0.0, 0.0, 0.0, 0.0, 0.0, 0.0, 0.0, 0.0, 0.0, 0.0, 0.0, 0.0, 0.0, 0.0, 0.0, 0.0, 0.0, 0.0, 0.0, 0.0, 0.0, 0.0, 0.0, 0.0, 0.0, 0.0, 0.0, 0.0, 0.0, 0.0, 0.0, 0.0, 0.0, 0.0, 0.0, 0.0, 0.0, 0.0, 0.0, 0.0, 0.0, 0.0, 1.0, 1.0, 1.0, 1.0, 0.0, 0.0, 0.0, 0.0, 0.0, 0.0, 0.0, 0.0, 0.0, 0.0, 0.0, 0.0, 0.0, 0.0, 0.0, 0.0, 0.0, 0.0, 0.0, 0.0, 0.0, 0.0, 0.0, 0.0, 0.0, 0.0, 0.0, 0.0, 0.0, 0.0, 0.0, 0.0, 0.0, 0.0, 0.0, 0.0, 0.0, 0.0, 0.0, 0.0, 0.0, 0.0, 0.0, 0.0, 0.0, 0.0, 0.0, 0.0, 0.0, 0.0, 0.0, 0.0, 0.0, 0.0, 0.0, 0.0, 0.0, 0.0, 0.0, 0.0, 0.0, 0.0, 1.0, 1.0, 1.0, 1.0, 0.0, 0.0, 0.0, 0.0, 0.0, 0.0, 0.0, 0.0, 0.0, 0.0, 0.0, 0.0, 0.0, 0.0, 0.0, 0.0, 0.0, 0.0, 0.0, 0.0, 0.0, 0.0, 0.0, 0.0, 0.0, 0.0, 0.0, 0.0, 0.0, 0.0, 0.0, 0.0, 0.0, 0.0, 0.0, 0.0, 0.0, 0.0, 0.0, 0.0, 0.0, 0.0, 0.0, 0.0, 0.0, 0.0, 0.0, 0.0, 0.0, 0.0, 0.0, 0.0, 0.0, 0.0, 0.0, 0.0, 0.0, 0.0, 0.0, 0.0, 0.0, 0.0, 1.0, 1.0, 1.0, 1.0, 0.0, 0.0, 0.0, 0.0, 0.0, 0.0, 0.0, 0.0, 0.0, 0.0, 0.0, 0.0, 0.0, 0.0, 0.0, 0.0, 0.0, 0.0, 0.0, 0.0, 0.0, 0.0, 0.0, 0.0, 0.0, 0.0, 0.0, 0.0, 0.0, 0.0, 0.0, 0.0, 0.0, 0.0, 0.0, 0.0, 0.0, 0.0, 0.0, 0.0, 0.0, 0.0, 0.0, 0.0, 0.0, 0.0, 0.0, 0.0, 0.0, 0.0, 0.0, 0.0, 0.0, 0.0, 0.0, 0.0, 0.0, 0.0, 0.0, 0.0, 0.0, 0.0, 1.0, 1.0, 1.0, 1.0, 0.0, 0.0, 0.0, 0.0, 0.0, 0.0, 0.0, 0.0, 0.0, 0.0, 0.0, 0.0, 0.0, 0.0, 0.0, 0.0, 0.0, 0.0, 0.0, 0.0, 0.0, 0.0, 0.0, 0.0, 0.0, 0.0, 0.0, 0.0, 0.0, 0.0, 0.0, 0.0, 0.0, 0.0, 0.0, 0.0, 0.0, 0.0, 0.0, 0.0, 0.0, 0.0, 0.0, 0.0, 0.0, 0.0, 0.0, 0.0, 0.0, 0.0, 0.0, 0.0, 0.0, 0.0, 0.0, 0.0, 0.0, 0.0, 0.0, 0.0, 0.0, 0.0, 1.0, 1.0, 1.0, 1.0, 0.0, 0.0, 0.0, 0.0, 0.0, 0.0, 0.0, 0.0, 0.0, 0.0, 0.0, 0.0, 0.0, 0.0, 0.0, 0.0, 0.0, 0.0, 0.0, 0.0, 0.0, 0.0, 0.0, 0.0, 0.0, 0.0, 0.0, 0.0, 0.0, 0.0, 0.0, 0.0, 0.0, 0.0, 0.0, 0.0, 0.0, 0.0, 0.0, 0.0, 0.0, 0.0, 0.0, 0.0, 0.0, 0.0, 0.0, 0.0, 0.0, 0.0, 0.0, 0.0, 0.0, 0.0, 0.0, 0.0, 0.0, 0.0, 0.0, 0.0, 0.0, 0.0, 0.0, 0.0, 0.0, 0.0, 0.0, 0.0, 0.0, 0.0, 0.0, 0.0, 0.0, 0.0, 0.0])
me_cube.materials.append(mat_material)
me_cube.use_mirror_vertex_groups = False
me_cube.update()
me_plane = bpy.data.meshes.new('Plane')
me_plane.from_pydata([(-0.02308, -0.9584, -5.785e-08), (-0.424, -0.3041, -6.487e-10), (0.3923, -0.3041, -6.487e-10), (0.4513, 1.042, 1.17e-07), (0.1683, -0.3041, -6.487e-10), (-0.1929, -0.3041, -6.487e-10), (-0.4338, 1.042, 1.17e-07)], [], [(4, 0, 2), (6, 5, 4, 3), (5, 0, 4), (1, 0, 5)])
_uv = me_plane.uv_layers.new(name='UVMap')
_uv.uv.foreach_set('vector', [0.7257, 0.6728, 1.0, 1.0, 1.0, 0.6728, 0.2831, 0.0, 0.2831, 0.6728, 0.7257, 0.6728, 0.7257, 0.0, 0.2831, 0.6728, 0.7257, 1.0, 0.7257, 0.6728, 0.0, 0.6728, 0.2831, 1.0, 0.2831, 0.6728])
me_plane.update()

# ---- objects
ob_cube = bpy.data.objects.new('Cube', me_cube)
ob_plane = bpy.data.objects.new('Plane', me_plane)

# ---- transforms, parenting, visibility, modifiers, constraints
ob_cube.location = (0.0, 0.0, 0.0)
ob_cube.lock_rotations_4d = False
ob_cube.empty_display_type = 'ARROWS'
ob_cube.lineart.crease_threshold = 0.0
ob_plane.location = (0.0, 0.0, 0.0)

# ---- collection membership
col_collection.objects.link(ob_cube)
col_collection.objects.link(ob_plane)

# ---- scene / render settings (as saved in the file)
scene.frame_start = 1; scene.frame_end = 250; scene.frame_set(1)
scene.render.engine = 'BLENDER_EEVEE_NEXT'
scene.cycles.sampling_pattern = 'TABULATED_SOBOL'
scene.cycles.use_light_tree = False
scene.view_settings.view_transform = 'Filmic'
bpy.context.view_layer.update()

# ---- added for rendering (the .blend has no active camera and no usable light): camera, sun
cam_auto = bpy.data.cameras.new('AutoCamera')
cam_auto.lens = 50.0
cam_auto.sensor_width = 36.0
cam_auto.clip_end = 3379.85
ob_auto_camera = bpy.data.objects.new('AutoCamera', cam_auto)
scene.collection.objects.link(ob_auto_camera)
ob_auto_camera.location = (192.585, -231.102, 154.068)
ob_auto_camera.rotation_euler = (1.09748, -7.21219e-08, 0.694738)
scene.camera = ob_auto_camera
light_auto_sun = bpy.data.lights.new('AutoSun', 'SUN')
light_auto_sun.energy = 3.0
light_auto_sun.angle = 0.0523599
ob_auto_sun = bpy.data.objects.new('AutoSun', light_auto_sun)
scene.collection.objects.link(ob_auto_sun)
ob_auto_sun.rotation_euler = (0.872665, 0.174533, 0.523599)
bpy.context.view_layer.update()
